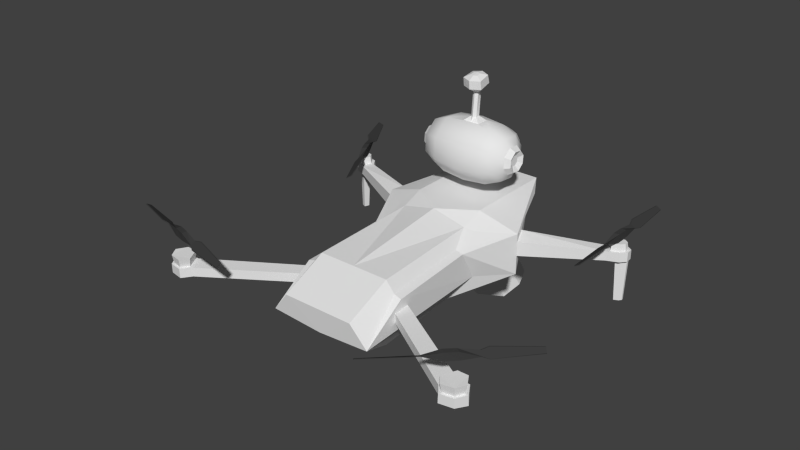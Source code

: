 # Source: Drone.blend  (saved by Blender 2.77.0; exported with 4.5.12 LTS)
import bpy
from mathutils import Matrix  # noqa: F401  (used for matrix-valued properties, if any)

bpy.ops.wm.read_factory_settings(use_empty=True)
scene = bpy.context.scene
scene.name = 'Scene'

# ---- collections
col_collection_1 = bpy.data.collections.new('Collection 1'); scene.collection.children.link(col_collection_1)

# ---- materials (node trees are filled in below, after node groups)
mat_mat_helices = bpy.data.materials.new('Mat Helices')
mat_mat_helices.alpha_threshold = 0.0
mat_mat_helices.use_transparent_shadow = False
mat_mat_helices.diffuse_color = (0.04955, 0.04955, 0.04955, 1.0)
mat_mat_helices.roughness = 0.5
mat_mat_cameradrone = bpy.data.materials.new('Mat CameraDrone')
mat_mat_cameradrone.alpha_threshold = 0.0
mat_mat_cameradrone.use_transparent_shadow = False
mat_mat_cameradrone.roughness = 0.5
mat_mat_tmt = bpy.data.materials.new('Mat TMT')
mat_mat_tmt.alpha_threshold = 0.0
mat_mat_tmt.use_transparent_shadow = False
mat_mat_tmt.roughness = 0.5
mat_mat_drone = bpy.data.materials.new('Mat Drone')
mat_mat_drone.alpha_threshold = 0.0
mat_mat_drone.use_transparent_shadow = False
mat_mat_drone.roughness = 0.5

# ---- material node trees

# ---- world
world_world = bpy.data.worlds.new('World'); scene.world = world_world
world_world.color = (0.05088, 0.05088, 0.05088)
world_world.use_sun_shadow = False
world_world.sun_shadow_jitter_overblur = 0.0
world_world.cycles.sampling_method = 'NONE'
world_world.cycles.sample_map_resolution = 256

# ---- meshes
me_cube_004 = bpy.data.meshes.new('Cube.004')
me_cube_004.from_pydata([(0.0346, 0.08371, -0.04225), (-0.03681, 0.06912, -0.04225), (0.03174, 0.07264, 0.04225), (-0.02953, 0.06012, 0.04225), (0.02778, 0.2627, -0.02105), (-0.03394, 0.2627, 0.01486), (0.02956, 0.2627, -0.01231), (-0.0234, 0.2627, 0.0185), (0.05365, 0.3375, -0.03464), (-0.06015, 0.3375, 0.03157), (0.05206, 0.3375, -0.02687), (-0.04556, 0.3375, 0.02993), (0.02717, 0.8216, -0.0207), (-0.03329, 0.8216, 0.01448), (0.029, 0.8216, -0.01198), (-0.02288, 0.8216, 0.0182), (-0.0346, -0.08371, -0.04225), (0.03681, -0.06912, -0.04225), (-0.03174, -0.07264, 0.04225), (0.02953, -0.06012, 0.04225), (-0.02778, -0.2627, -0.02105), (0.03394, -0.2627, 0.01486), (-0.02956, -0.2627, -0.01231), (0.0234, -0.2627, 0.0185), (-0.05365, -0.3375, -0.03464), (0.06015, -0.3375, 0.03157), (-0.05206, -0.3375, -0.02687), (0.04556, -0.3375, 0.02993), (-0.02717, -0.8216, -0.0207), (0.03329, -0.8216, 0.01448), (-0.029, -0.8216, -0.01198), (0.02288, -0.8216, 0.0182)], [], [(2, 3, 18, 19), (5, 7, 11, 9), (1, 3, 7, 5), (3, 2, 6, 7), (2, 0, 4, 6), (0, 1, 5, 4), (10, 8, 12, 14), (7, 6, 10, 11), (6, 4, 8, 10), (4, 5, 9, 8), (12, 13, 15, 14), (8, 9, 13, 12), (9, 11, 15, 13), (11, 10, 14, 15), (0, 2, 19, 17), (21, 23, 27, 25), (17, 19, 23, 21), (19, 18, 22, 23), (18, 16, 20, 22), (16, 17, 21, 20), (26, 24, 28, 30), (23, 22, 26, 27), (22, 20, 24, 26), (20, 21, 25, 24), (28, 29, 31, 30), (24, 25, 29, 28), (25, 27, 31, 29), (27, 26, 30, 31), (3, 1, 16, 18), (0, 17, 16, 1)])
_uv = me_cube_004.uv_layers.new(name='UVMap')
_uv.uv.foreach_set('vector', [0.8767, 0.5368, 0.889, 0.5392, 0.89, 0.5658, 0.8777, 0.5635, 0.8887, 0.499, 0.8866, 0.499, 0.891, 0.4837, 0.8939, 0.4836, 0.9007, 0.059, 0.8837, 0.06087, 0.8884, 0.02023, 0.8892, 0.02012, 0.889, 0.5392, 0.8767, 0.5368, 0.8755, 0.4996, 0.8866, 0.499, 0.1421, 0.7617, 0.1591, 0.7639, 0.1549, 0.7999, 0.1531, 0.7998, 0.9385, 0.5679, 0.9529, 0.5652, 0.9523, 0.6049, 0.9396, 0.6042, 0.156, 0.8143, 0.1576, 0.8143, 0.1548, 0.9118, 0.153, 0.9117, 0.8866, 0.499, 0.8755, 0.4996, 0.8704, 0.4849, 0.891, 0.4837, 0.1531, 0.7998, 0.1549, 0.7999, 0.1576, 0.8143, 0.156, 0.8143, 0.9396, 0.6042, 0.9523, 0.6049, 0.9575, 0.6202, 0.9341, 0.6189, 0.6619, 0.7332, 0.6619, 0.7471, 0.6602, 0.7457, 0.6602, 0.7338, 0.9341, 0.6189, 0.9575, 0.6202, 0.9506, 0.717, 0.9382, 0.7163, 0.8939, 0.4836, 0.891, 0.4837, 0.8843, 0.3868, 0.8863, 0.3869, 0.891, 0.4837, 0.8704, 0.4849, 0.8734, 0.3874, 0.8843, 0.3868, 0.1591, 0.7639, 0.1421, 0.7617, 0.1421, 0.7352, 0.1591, 0.7333, 0.8771, 0.6045, 0.8793, 0.6045, 0.8754, 0.6193, 0.8725, 0.6194, 0.1591, 0.7333, 0.1421, 0.7352, 0.1469, 0.6948, 0.1476, 0.6946, 0.8777, 0.5635, 0.89, 0.5658, 0.8894, 0.6048, 0.8793, 0.6045, 0.8837, 0.08752, 0.9007, 0.08974, 0.8964, 0.1258, 0.8947, 0.1257, 0.9529, 0.5345, 0.9385, 0.5373, 0.9401, 0.4994, 0.9522, 0.4989, 0.8977, 0.1406, 0.8993, 0.1405, 0.8964, 0.2381, 0.8947, 0.2381, 0.8793, 0.6045, 0.8894, 0.6048, 0.8939, 0.62, 0.8754, 0.6193, 0.8947, 0.1257, 0.8964, 0.1258, 0.8993, 0.1405, 0.8977, 0.1406, 0.9522, 0.4989, 0.9401, 0.4994, 0.9352, 0.4846, 0.9575, 0.4838, 0.764, 0.7321, 0.764, 0.7459, 0.7623, 0.7445, 0.7623, 0.7327, 0.9575, 0.4838, 0.9352, 0.4846, 0.9417, 0.3873, 0.9536, 0.3868, 0.8725, 0.6194, 0.8754, 0.6193, 0.8816, 0.7166, 0.8794, 0.7167, 0.8754, 0.6193, 0.8939, 0.62, 0.8914, 0.7169, 0.8816, 0.7166, 0.8837, 0.06087, 0.9007, 0.059, 0.9007, 0.08974, 0.8837, 0.08752, 0.9385, 0.5679, 0.9385, 0.5373, 0.9529, 0.5345, 0.9529, 0.5652])
me_cube_004.materials.append(mat_mat_helices)
me_cube_004.use_remesh_preserve_volume = False
me_cube_004.use_remesh_preserve_attributes = False
me_cube_004.use_mirror_vertex_groups = False
me_cube_004.update()
me_cube_002 = bpy.data.meshes.new('Cube.002')
me_cube_002.from_pydata([(0.0346, 0.08371, -0.04225), (-0.03681, 0.06912, -0.04225), (0.03174, 0.07264, 0.04225), (-0.02953, 0.06012, 0.04225), (0.02778, 0.2627, -0.02105), (-0.03394, 0.2627, 0.01486), (0.02956, 0.2627, -0.01231), (-0.0234, 0.2627, 0.0185), (0.05365, 0.3375, -0.03464), (-0.06015, 0.3375, 0.03157), (0.05206, 0.3375, -0.02687), (-0.04556, 0.3375, 0.02993), (0.02717, 0.8216, -0.0207), (-0.03329, 0.8216, 0.01448), (0.029, 0.8216, -0.01198), (-0.02288, 0.8216, 0.0182), (-0.0346, -0.08371, -0.04225), (0.03681, -0.06912, -0.04225), (-0.03174, -0.07264, 0.04225), (0.02953, -0.06012, 0.04225), (-0.02778, -0.2627, -0.02105), (0.03394, -0.2627, 0.01486), (-0.02956, -0.2627, -0.01231), (0.0234, -0.2627, 0.0185), (-0.05365, -0.3375, -0.03464), (0.06015, -0.3375, 0.03157), (-0.05206, -0.3375, -0.02687), (0.04556, -0.3375, 0.02993), (-0.02717, -0.8216, -0.0207), (0.03329, -0.8216, 0.01448), (-0.029, -0.8216, -0.01198), (0.02288, -0.8216, 0.0182)], [], [(2, 3, 18, 19), (5, 7, 11, 9), (1, 3, 7, 5), (3, 2, 6, 7), (2, 0, 4, 6), (0, 1, 5, 4), (10, 8, 12, 14), (7, 6, 10, 11), (6, 4, 8, 10), (4, 5, 9, 8), (12, 13, 15, 14), (8, 9, 13, 12), (9, 11, 15, 13), (11, 10, 14, 15), (0, 2, 19, 17), (21, 23, 27, 25), (17, 19, 23, 21), (19, 18, 22, 23), (18, 16, 20, 22), (16, 17, 21, 20), (26, 24, 28, 30), (23, 22, 26, 27), (22, 20, 24, 26), (20, 21, 25, 24), (28, 29, 31, 30), (24, 25, 29, 28), (25, 27, 31, 29), (27, 26, 30, 31), (3, 1, 16, 18), (0, 17, 16, 1)])
_uv = me_cube_002.uv_layers.new(name='UVMap')
_uv.uv.foreach_set('vector', [0.8767, 0.5368, 0.889, 0.5392, 0.89, 0.5658, 0.8777, 0.5635, 0.8887, 0.499, 0.8866, 0.499, 0.891, 0.4837, 0.8939, 0.4836, 0.9007, 0.059, 0.8837, 0.06087, 0.8884, 0.02023, 0.8892, 0.02012, 0.889, 0.5392, 0.8767, 0.5368, 0.8755, 0.4996, 0.8866, 0.499, 0.1421, 0.7617, 0.1591, 0.7639, 0.1549, 0.7999, 0.1531, 0.7998, 0.9385, 0.5679, 0.9529, 0.5652, 0.9523, 0.6049, 0.9396, 0.6042, 0.156, 0.8143, 0.1576, 0.8143, 0.1548, 0.9118, 0.153, 0.9117, 0.8866, 0.499, 0.8755, 0.4996, 0.8704, 0.4849, 0.891, 0.4837, 0.1531, 0.7998, 0.1549, 0.7999, 0.1576, 0.8143, 0.156, 0.8143, 0.9396, 0.6042, 0.9523, 0.6049, 0.9575, 0.6202, 0.9341, 0.6189, 0.6619, 0.7332, 0.6619, 0.7471, 0.6602, 0.7457, 0.6602, 0.7338, 0.9341, 0.6189, 0.9575, 0.6202, 0.9506, 0.717, 0.9382, 0.7163, 0.8939, 0.4836, 0.891, 0.4837, 0.8843, 0.3868, 0.8863, 0.3869, 0.891, 0.4837, 0.8704, 0.4849, 0.8734, 0.3874, 0.8843, 0.3868, 0.1591, 0.7639, 0.1421, 0.7617, 0.1421, 0.7352, 0.1591, 0.7333, 0.8771, 0.6045, 0.8793, 0.6045, 0.8754, 0.6193, 0.8725, 0.6194, 0.1591, 0.7333, 0.1421, 0.7352, 0.1469, 0.6948, 0.1476, 0.6946, 0.8777, 0.5635, 0.89, 0.5658, 0.8894, 0.6048, 0.8793, 0.6045, 0.8837, 0.08752, 0.9007, 0.08974, 0.8964, 0.1258, 0.8947, 0.1257, 0.9529, 0.5345, 0.9385, 0.5373, 0.9401, 0.4994, 0.9522, 0.4989, 0.8977, 0.1406, 0.8993, 0.1405, 0.8964, 0.2381, 0.8947, 0.2381, 0.8793, 0.6045, 0.8894, 0.6048, 0.8939, 0.62, 0.8754, 0.6193, 0.8947, 0.1257, 0.8964, 0.1258, 0.8993, 0.1405, 0.8977, 0.1406, 0.9522, 0.4989, 0.9401, 0.4994, 0.9352, 0.4846, 0.9575, 0.4838, 0.764, 0.7321, 0.764, 0.7459, 0.7623, 0.7445, 0.7623, 0.7327, 0.9575, 0.4838, 0.9352, 0.4846, 0.9417, 0.3873, 0.9536, 0.3868, 0.8725, 0.6194, 0.8754, 0.6193, 0.8816, 0.7166, 0.8794, 0.7167, 0.8754, 0.6193, 0.8939, 0.62, 0.8914, 0.7169, 0.8816, 0.7166, 0.8837, 0.06087, 0.9007, 0.059, 0.9007, 0.08974, 0.8837, 0.08752, 0.9385, 0.5679, 0.9385, 0.5373, 0.9529, 0.5345, 0.9529, 0.5652])
me_cube_002.materials.append(mat_mat_helices)
me_cube_002.use_remesh_preserve_volume = False
me_cube_002.use_remesh_preserve_attributes = False
me_cube_002.use_mirror_vertex_groups = False
me_cube_002.update()
me_cube_000 = bpy.data.meshes.new('Cube.000')
me_cube_000.from_pydata([(0.0346, 0.08371, -0.04225), (-0.03681, 0.06912, -0.04225), (0.03174, 0.07264, 0.04225), (-0.02953, 0.06012, 0.04225), (0.02778, 0.2627, -0.02105), (-0.03394, 0.2627, 0.01486), (0.02956, 0.2627, -0.01231), (-0.0234, 0.2627, 0.0185), (0.05365, 0.3375, -0.03464), (-0.06015, 0.3375, 0.03157), (0.05206, 0.3375, -0.02687), (-0.04556, 0.3375, 0.02993), (0.02717, 0.8216, -0.0207), (-0.03329, 0.8216, 0.01448), (0.029, 0.8216, -0.01198), (-0.02288, 0.8216, 0.0182), (-0.0346, -0.08371, -0.04225), (0.03681, -0.06912, -0.04225), (-0.03174, -0.07264, 0.04225), (0.02953, -0.06012, 0.04225), (-0.02778, -0.2627, -0.02105), (0.03394, -0.2627, 0.01486), (-0.02956, -0.2627, -0.01231), (0.0234, -0.2627, 0.0185), (-0.05365, -0.3375, -0.03464), (0.06015, -0.3375, 0.03157), (-0.05206, -0.3375, -0.02687), (0.04556, -0.3375, 0.02993), (-0.02717, -0.8216, -0.0207), (0.03329, -0.8216, 0.01448), (-0.029, -0.8216, -0.01198), (0.02288, -0.8216, 0.0182)], [], [(2, 3, 18, 19), (5, 7, 11, 9), (1, 3, 7, 5), (3, 2, 6, 7), (2, 0, 4, 6), (0, 1, 5, 4), (10, 8, 12, 14), (7, 6, 10, 11), (6, 4, 8, 10), (4, 5, 9, 8), (12, 13, 15, 14), (8, 9, 13, 12), (9, 11, 15, 13), (11, 10, 14, 15), (0, 2, 19, 17), (21, 23, 27, 25), (17, 19, 23, 21), (19, 18, 22, 23), (18, 16, 20, 22), (16, 17, 21, 20), (26, 24, 28, 30), (23, 22, 26, 27), (22, 20, 24, 26), (20, 21, 25, 24), (28, 29, 31, 30), (24, 25, 29, 28), (25, 27, 31, 29), (27, 26, 30, 31), (3, 1, 16, 18), (0, 17, 16, 1)])
_uv = me_cube_000.uv_layers.new(name='UVMap')
_uv.uv.foreach_set('vector', [0.8767, 0.5368, 0.889, 0.5392, 0.89, 0.5658, 0.8777, 0.5635, 0.8887, 0.499, 0.8866, 0.499, 0.891, 0.4837, 0.8939, 0.4836, 0.9007, 0.059, 0.8837, 0.06087, 0.8884, 0.02023, 0.8892, 0.02012, 0.889, 0.5392, 0.8767, 0.5368, 0.8755, 0.4996, 0.8866, 0.499, 0.1421, 0.7617, 0.1591, 0.7639, 0.1549, 0.7999, 0.1531, 0.7998, 0.9385, 0.5679, 0.9529, 0.5652, 0.9523, 0.6049, 0.9396, 0.6042, 0.156, 0.8143, 0.1576, 0.8143, 0.1548, 0.9118, 0.153, 0.9117, 0.8866, 0.499, 0.8755, 0.4996, 0.8704, 0.4849, 0.891, 0.4837, 0.1531, 0.7998, 0.1549, 0.7999, 0.1576, 0.8143, 0.156, 0.8143, 0.9396, 0.6042, 0.9523, 0.6049, 0.9575, 0.6202, 0.9341, 0.6189, 0.6619, 0.7332, 0.6619, 0.7471, 0.6602, 0.7457, 0.6602, 0.7338, 0.9341, 0.6189, 0.9575, 0.6202, 0.9506, 0.717, 0.9382, 0.7163, 0.8939, 0.4836, 0.891, 0.4837, 0.8843, 0.3868, 0.8863, 0.3869, 0.891, 0.4837, 0.8704, 0.4849, 0.8734, 0.3874, 0.8843, 0.3868, 0.1591, 0.7639, 0.1421, 0.7617, 0.1421, 0.7352, 0.1591, 0.7333, 0.8771, 0.6045, 0.8793, 0.6045, 0.8754, 0.6193, 0.8725, 0.6194, 0.1591, 0.7333, 0.1421, 0.7352, 0.1469, 0.6948, 0.1476, 0.6946, 0.8777, 0.5635, 0.89, 0.5658, 0.8894, 0.6048, 0.8793, 0.6045, 0.8837, 0.08752, 0.9007, 0.08974, 0.8964, 0.1258, 0.8947, 0.1257, 0.9529, 0.5345, 0.9385, 0.5373, 0.9401, 0.4994, 0.9522, 0.4989, 0.8977, 0.1406, 0.8993, 0.1405, 0.8964, 0.2381, 0.8947, 0.2381, 0.8793, 0.6045, 0.8894, 0.6048, 0.8939, 0.62, 0.8754, 0.6193, 0.8947, 0.1257, 0.8964, 0.1258, 0.8993, 0.1405, 0.8977, 0.1406, 0.9522, 0.4989, 0.9401, 0.4994, 0.9352, 0.4846, 0.9575, 0.4838, 0.764, 0.7321, 0.764, 0.7459, 0.7623, 0.7445, 0.7623, 0.7327, 0.9575, 0.4838, 0.9352, 0.4846, 0.9417, 0.3873, 0.9536, 0.3868, 0.8725, 0.6194, 0.8754, 0.6193, 0.8816, 0.7166, 0.8794, 0.7167, 0.8754, 0.6193, 0.8939, 0.62, 0.8914, 0.7169, 0.8816, 0.7166, 0.8837, 0.06087, 0.9007, 0.059, 0.9007, 0.08974, 0.8837, 0.08752, 0.9385, 0.5679, 0.9385, 0.5373, 0.9529, 0.5345, 0.9529, 0.5652])
me_cube_000.materials.append(mat_mat_helices)
me_cube_000.use_remesh_preserve_volume = False
me_cube_000.use_remesh_preserve_attributes = False
me_cube_000.use_mirror_vertex_groups = False
me_cube_000.update()
me_cube_006 = bpy.data.meshes.new('Cube.006')
me_cube_006.from_pydata([(0.06145, 0.7447, 0.2729), (0.1324, 0.6924, 0.2506), (0.1772, 0.5487, 0.1893), (0.1267, 0.3824, 0.1183), (0.1186, 0.8375, 0.09005), (0.1895, 0.7852, 0.06773), (0.2343, 0.6415, 0.006384), (0.1838, 0.4752, -0.06463), (0.1271, 0.899, 0.07427), (0.218, 0.832, 0.04569), (0.2753, 0.648, -0.03285), (0.2106, 0.435, -0.1238), (0.1992, 1.047, -0.2177), (0.2901, 0.9802, -0.2462), (0.3474, 0.7962, -0.3248), (0.2827, 0.5832, -0.4157), (0.1998, 1.032, -0.2391), (0.281, 0.9723, -0.2647), (0.3322, 0.8079, -0.3348), (0.2744, 0.6176, -0.4161), (0.1926, 1.011, -0.1976), (0.2738, 0.9512, -0.2231), (0.325, 0.7868, -0.2933), (0.2672, 0.5965, -0.3745), (0.1586, 0.7706, 0.3889), (0.2795, 0.4466, 0.2545), (0.1214, 0.6888, 0.4188), (0.2112, 0.4481, 0.3189), (5.808e-08, 0.7692, 0.2702), (-0.06145, 0.7447, 0.2729), (-0.1324, 0.6924, 0.2506), (-0.1772, 0.5487, 0.1893), (-0.1267, 0.3824, 0.1183), (6.508e-08, 0.862, 0.08732), (-0.1186, 0.8375, 0.09005), (-0.1895, 0.7852, 0.06773), (-0.2343, 0.6415, 0.006384), (-0.1838, 0.4752, -0.06463), (7.024e-08, 0.9304, 0.07077), (-0.1271, 0.899, 0.07427), (-0.218, 0.832, 0.04569), (-0.2753, 0.648, -0.03285), (-0.2106, 0.435, -0.1238), (2.538e-08, 0.3362, -0.1907), (8.143e-08, 1.079, -0.1953), (-0.1992, 1.047, -0.2177), (-0.2901, 0.9802, -0.2462), (-0.3474, 0.7962, -0.3248), (-0.2827, 0.5832, -0.4157), (3.411e-08, 0.4518, -0.429), (8.004e-08, 1.06, -0.2163), (-0.1998, 1.032, -0.2391), (-0.281, 0.9723, -0.2647), (-0.3322, 0.8079, -0.3348), (-0.2744, 0.6176, -0.4161), (3.625e-08, 0.4802, -0.4222), (7.845e-08, 1.039, -0.1748), (-0.1926, 1.011, -0.1976), (-0.2738, 0.9512, -0.2231), (-0.325, 0.7868, -0.2933), (-0.2672, 0.5965, -0.3745), (3.466e-08, 0.459, -0.3807), (6.276e-08, 0.8312, 0.41), (-0.1586, 0.7706, 0.3889), (-0.2795, 0.4466, 0.2545), (2.129e-08, 0.2821, 0.05719), (5.671e-08, 0.7511, 0.4238), (5.54e-08, 0.7338, 0.4344), (-0.1214, 0.6888, 0.4188), (-0.2112, 0.4481, 0.3189), (1.41e-08, 0.1868, 0.1723)], [], [(7, 11, 10, 6), (3, 7, 6, 2), (1, 5, 4, 0), (65, 43, 7, 3), (2, 6, 5, 1), (0, 4, 33, 28), (10, 14, 13, 9), (5, 9, 8, 4), (6, 10, 9, 5), (4, 8, 38, 33), (14, 18, 17, 13), (8, 12, 44, 38), (11, 15, 14, 10), (9, 13, 12, 8), (43, 49, 15, 11), (18, 22, 21, 17), (15, 19, 18, 14), (13, 17, 16, 12), (49, 55, 19, 15), (12, 16, 50, 44), (20, 21, 22, 23, 61, 56), (16, 20, 56, 50), (19, 23, 22, 18), (17, 21, 20, 16), (55, 61, 23, 19), (25, 24, 26, 27), (1, 0, 62, 24), (2, 1, 24, 25), (70, 25, 27), (65, 3, 70), (24, 62, 67, 26), (3, 2, 25, 70), (67, 66, 70, 27, 26), (43, 11, 7), (0, 28, 62), (37, 36, 41, 42), (32, 31, 36, 37), (30, 29, 34, 35), (65, 32, 37, 43), (31, 30, 35, 36), (29, 28, 33, 34), (41, 40, 46, 47), (35, 34, 39, 40), (36, 35, 40, 41), (34, 33, 38, 39), (47, 46, 52, 53), (39, 38, 44, 45), (42, 41, 47, 48), (40, 39, 45, 46), (43, 42, 48, 49), (53, 52, 58, 59), (48, 47, 53, 54), (46, 45, 51, 52), (49, 48, 54, 55), (45, 44, 50, 51), (57, 56, 61, 60, 59, 58), (51, 50, 56, 57), (54, 53, 59, 60), (52, 51, 57, 58), (55, 54, 60, 61), (64, 69, 68, 63), (30, 63, 62, 29), (62, 67, 66), (31, 64, 63, 30), (70, 69, 64), (65, 70, 32), (63, 68, 67, 62), (32, 70, 64, 31), (67, 68, 69, 70, 66), (43, 37, 42), (29, 62, 28)])
_uv = me_cube_006.uv_layers.new(name='UVMap')
_uv.uv.foreach_set('vector', [0.2194, 0.3732, 0.06018, 0.3752, 0.09594, 0.3078, 0.1246, 0.3009, 0.8639, 0.5975, 0.8799, 0.9235, 0.7895, 0.9332, 0.7506, 0.6207, 0.1968, 0.1897, 0.1544, 0.1736, 0.2028, 0.1269, 0.2452, 0.143, 0.9589, 0.6062, 0.9798, 0.863, 0.8799, 0.9235, 0.8639, 0.5975, 0.1671, 0.317, 0.1246, 0.3009, 0.1544, 0.1736, 0.1968, 0.1897, 0.2452, 0.143, 0.2028, 0.1269, 0.2839, 0.1081, 0.2872, 0.1247, 0.09594, 0.3078, 0.04123, 0.2819, 0.07929, 0.119, 0.134, 0.1449, 0.1544, 0.1736, 0.134, 0.1449, 0.196, 0.08502, 0.2028, 0.1269, 0.1246, 0.3009, 0.09594, 0.3078, 0.134, 0.1449, 0.1544, 0.1736, 0.2028, 0.1269, 0.196, 0.08502, 0.2829, 0.06118, 0.2839, 0.1081, 0.431, 0.2311, 0.3508, 0.1781, 0.3593, 0.1576, 0.4837, 0.1545, 0.196, 0.08502, 0.1413, 0.05913, 0.2781, 0.02706, 0.2829, 0.06118, 0.237, 0.6445, 0.4622, 0.7758, 0.4848, 0.9361, 0.3457, 0.9462, 0.134, 0.1449, 0.07929, 0.119, 0.1413, 0.05913, 0.196, 0.08502, 0.3158, 0.5445, 0.4404, 0.5882, 0.4622, 0.7758, 0.237, 0.6445, 0.2077, 0.9156, 0.1891, 0.8963, 0.2349, 0.8434, 0.2534, 0.8627, 0.4016, 0.3754, 0.3055, 0.2005, 0.3508, 0.1781, 0.431, 0.2311, 0.4837, 0.1545, 0.3593, 0.1576, 0.3579, 0.1282, 0.451, 0.1126, 0.2529, 0.2824, 0.2594, 0.2245, 0.3055, 0.2005, 0.4016, 0.3754, 0.451, 0.1126, 0.3579, 0.1282, 0.3372, 0.1007, 0.4036, 0.06195, 0.4763, 0.4082, 0.4748, 0.2487, 0.6163, 0.07703, 0.9389, 0.04115, 0.9705, 0.3744, 0.4986, 0.533, 0.2231, 0.582, 0.1838, 0.5518, 0.2753, 0.3905, 0.3925, 0.4406, 0.1503, 0.9717, 0.1317, 0.9524, 0.1891, 0.8963, 0.2077, 0.9156, 0.2534, 0.8627, 0.2349, 0.8434, 0.2491, 0.8214, 0.2677, 0.8407, 0.08733, 0.9754, 0.06902, 0.9564, 0.1317, 0.9524, 0.1503, 0.9717, 0.5227, 0.9146, 0.4947, 0.6095, 0.6331, 0.6564, 0.5982, 0.8694, 0.1376, 0.7036, 0.1421, 0.7812, 0.07792, 0.8935, 0.02824, 0.7958, 0.1626, 0.5971, 0.1376, 0.7036, 0.02824, 0.7958, 0.04749, 0.452, 0.7428, 0.9632, 0.5227, 0.9146, 0.5982, 0.8694, 0.9589, 0.6062, 0.8639, 0.5975, 0.9664, 0.4558, 0.4947, 0.6095, 0.7008, 0.5442, 0.7096, 0.6088, 0.6331, 0.6564, 0.8639, 0.5975, 0.7506, 0.6207, 0.7293, 0.4917, 0.9664, 0.4558, 0.7096, 0.6088, 0.7082, 0.5992, 0.7428, 0.9632, 0.5982, 0.8694, 0.6331, 0.6564, 0.1696, 0.4756, 0.06018, 0.3752, 0.2194, 0.3732, 0.1421, 0.7812, 0.1626, 0.8667, 0.07792, 0.8935, 0.2194, 0.3732, 0.1246, 0.3009, 0.09594, 0.3078, 0.06018, 0.3752, 0.8639, 0.5975, 0.7506, 0.6207, 0.7895, 0.9332, 0.8799, 0.9235, 0.1968, 0.1897, 0.2452, 0.143, 0.2028, 0.1269, 0.1544, 0.1736, 0.9589, 0.6062, 0.8639, 0.5975, 0.8799, 0.9235, 0.9798, 0.863, 0.1671, 0.317, 0.1968, 0.1897, 0.1544, 0.1736, 0.1246, 0.3009, 0.2452, 0.143, 0.2872, 0.1247, 0.2839, 0.1081, 0.2028, 0.1269, 0.09594, 0.3078, 0.134, 0.1449, 0.07929, 0.119, 0.04123, 0.2819, 0.1544, 0.1736, 0.2028, 0.1269, 0.196, 0.08502, 0.134, 0.1449, 0.1246, 0.3009, 0.1544, 0.1736, 0.134, 0.1449, 0.09594, 0.3078, 0.2028, 0.1269, 0.2839, 0.1081, 0.2829, 0.06118, 0.196, 0.08502, 0.431, 0.2311, 0.4837, 0.1545, 0.3593, 0.1576, 0.3508, 0.1781, 0.196, 0.08502, 0.2829, 0.06118, 0.2781, 0.02706, 0.1413, 0.05913, 0.237, 0.6445, 0.3457, 0.9462, 0.4848, 0.9361, 0.4622, 0.7758, 0.134, 0.1449, 0.196, 0.08502, 0.1413, 0.05913, 0.07929, 0.119, 0.3158, 0.5445, 0.237, 0.6445, 0.4622, 0.7758, 0.4404, 0.5882, 0.2077, 0.9156, 0.2534, 0.8627, 0.2349, 0.8434, 0.1891, 0.8963, 0.4016, 0.3754, 0.431, 0.2311, 0.3508, 0.1781, 0.3055, 0.2005, 0.4837, 0.1545, 0.451, 0.1126, 0.3579, 0.1282, 0.3593, 0.1576, 0.2529, 0.2824, 0.4016, 0.3754, 0.3055, 0.2005, 0.2594, 0.2245, 0.451, 0.1126, 0.4036, 0.06195, 0.3372, 0.1007, 0.3579, 0.1282, 0.4763, 0.4082, 0.4986, 0.533, 0.9705, 0.3744, 0.9389, 0.04115, 0.6163, 0.07703, 0.4748, 0.2487, 0.2231, 0.582, 0.3925, 0.4406, 0.2753, 0.3905, 0.1838, 0.5518, 0.1503, 0.9717, 0.2077, 0.9156, 0.1891, 0.8963, 0.1317, 0.9524, 0.2534, 0.8627, 0.2677, 0.8407, 0.2491, 0.8214, 0.2349, 0.8434, 0.08733, 0.9754, 0.1503, 0.9717, 0.1317, 0.9524, 0.06902, 0.9564, 0.5227, 0.9146, 0.5982, 0.8694, 0.6331, 0.6564, 0.4947, 0.6095, 0.1376, 0.7036, 0.02824, 0.7958, 0.07792, 0.8935, 0.1421, 0.7812, 0.1656, 0.7076, 0.1812, 0.8312, 0.2653, 0.7824, 0.1626, 0.5971, 0.04749, 0.452, 0.02824, 0.7958, 0.1376, 0.7036, 0.7428, 0.9632, 0.5982, 0.8694, 0.5227, 0.9146, 0.9589, 0.6062, 0.9664, 0.4558, 0.8639, 0.5975, 0.4947, 0.6095, 0.6331, 0.6564, 0.7096, 0.6088, 0.7008, 0.5442, 0.8639, 0.5975, 0.9664, 0.4558, 0.7293, 0.4917, 0.7506, 0.6207, 0.7096, 0.6088, 0.6331, 0.6564, 0.5982, 0.8694, 0.7428, 0.9632, 0.7082, 0.5992, 0.1696, 0.4756, 0.2194, 0.3732, 0.06018, 0.3752, 0.1421, 0.7812, 0.07792, 0.8935, 0.1626, 0.8667])
me_cube_006.materials.append(mat_mat_cameradrone)
me_cube_006.use_remesh_preserve_volume = False
me_cube_006.use_remesh_preserve_attributes = False
me_cube_006.use_mirror_vertex_groups = False
me_cube_006.use_paint_bone_selection = False
me_cube_006.use_paint_mask = True
me_cube_006.update()
me_cube_003 = bpy.data.meshes.new('Cube.003')
me_cube_003.from_pydata([(0.0346, 0.08371, -0.04225), (-0.03681, 0.06912, -0.04225), (0.03174, 0.07264, 0.04225), (-0.02953, 0.06012, 0.04225), (0.02778, 0.2627, -0.02105), (-0.03394, 0.2627, 0.01486), (0.02956, 0.2627, -0.01231), (-0.0234, 0.2627, 0.0185), (0.05365, 0.3375, -0.03464), (-0.06015, 0.3375, 0.03157), (0.05206, 0.3375, -0.02687), (-0.04556, 0.3375, 0.02993), (0.02717, 0.8216, -0.0207), (-0.03329, 0.8216, 0.01448), (0.029, 0.8216, -0.01198), (-0.02288, 0.8216, 0.0182), (-0.0346, -0.08371, -0.04225), (0.03681, -0.06912, -0.04225), (-0.03174, -0.07264, 0.04225), (0.02953, -0.06012, 0.04225), (-0.02778, -0.2627, -0.02105), (0.03394, -0.2627, 0.01486), (-0.02956, -0.2627, -0.01231), (0.0234, -0.2627, 0.0185), (-0.05365, -0.3375, -0.03464), (0.06015, -0.3375, 0.03157), (-0.05206, -0.3375, -0.02687), (0.04556, -0.3375, 0.02993), (-0.02717, -0.8216, -0.0207), (0.03329, -0.8216, 0.01448), (-0.029, -0.8216, -0.01198), (0.02288, -0.8216, 0.0182)], [], [(2, 3, 18, 19), (5, 7, 11, 9), (1, 3, 7, 5), (3, 2, 6, 7), (2, 0, 4, 6), (0, 1, 5, 4), (10, 8, 12, 14), (7, 6, 10, 11), (6, 4, 8, 10), (4, 5, 9, 8), (12, 13, 15, 14), (8, 9, 13, 12), (9, 11, 15, 13), (11, 10, 14, 15), (0, 2, 19, 17), (21, 23, 27, 25), (17, 19, 23, 21), (19, 18, 22, 23), (18, 16, 20, 22), (16, 17, 21, 20), (26, 24, 28, 30), (23, 22, 26, 27), (22, 20, 24, 26), (20, 21, 25, 24), (28, 29, 31, 30), (24, 25, 29, 28), (25, 27, 31, 29), (27, 26, 30, 31), (3, 1, 16, 18), (0, 17, 16, 1)])
_uv = me_cube_003.uv_layers.new(name='UVMap')
_uv.uv.foreach_set('vector', [0.8767, 0.5368, 0.889, 0.5392, 0.89, 0.5658, 0.8777, 0.5635, 0.8887, 0.499, 0.8866, 0.499, 0.891, 0.4837, 0.8939, 0.4836, 0.9007, 0.059, 0.8837, 0.06087, 0.8884, 0.02023, 0.8892, 0.02012, 0.889, 0.5392, 0.8767, 0.5368, 0.8755, 0.4996, 0.8866, 0.499, 0.1421, 0.7617, 0.1591, 0.7639, 0.1549, 0.7999, 0.1531, 0.7998, 0.9385, 0.5679, 0.9529, 0.5652, 0.9523, 0.6049, 0.9396, 0.6042, 0.156, 0.8143, 0.1576, 0.8143, 0.1548, 0.9118, 0.153, 0.9117, 0.8866, 0.499, 0.8755, 0.4996, 0.8704, 0.4849, 0.891, 0.4837, 0.1531, 0.7998, 0.1549, 0.7999, 0.1576, 0.8143, 0.156, 0.8143, 0.9396, 0.6042, 0.9523, 0.6049, 0.9575, 0.6202, 0.9341, 0.6189, 0.6619, 0.7332, 0.6619, 0.7471, 0.6602, 0.7457, 0.6602, 0.7338, 0.9341, 0.6189, 0.9575, 0.6202, 0.9506, 0.717, 0.9382, 0.7163, 0.8939, 0.4836, 0.891, 0.4837, 0.8843, 0.3868, 0.8863, 0.3869, 0.891, 0.4837, 0.8704, 0.4849, 0.8734, 0.3874, 0.8843, 0.3868, 0.1591, 0.7639, 0.1421, 0.7617, 0.1421, 0.7352, 0.1591, 0.7333, 0.8771, 0.6045, 0.8793, 0.6045, 0.8754, 0.6193, 0.8725, 0.6194, 0.1591, 0.7333, 0.1421, 0.7352, 0.1469, 0.6948, 0.1476, 0.6946, 0.8777, 0.5635, 0.89, 0.5658, 0.8894, 0.6048, 0.8793, 0.6045, 0.8837, 0.08752, 0.9007, 0.08974, 0.8964, 0.1258, 0.8947, 0.1257, 0.9529, 0.5345, 0.9385, 0.5373, 0.9401, 0.4994, 0.9522, 0.4989, 0.8977, 0.1406, 0.8993, 0.1405, 0.8964, 0.2381, 0.8947, 0.2381, 0.8793, 0.6045, 0.8894, 0.6048, 0.8939, 0.62, 0.8754, 0.6193, 0.8947, 0.1257, 0.8964, 0.1258, 0.8993, 0.1405, 0.8977, 0.1406, 0.9522, 0.4989, 0.9401, 0.4994, 0.9352, 0.4846, 0.9575, 0.4838, 0.764, 0.7321, 0.764, 0.7459, 0.7623, 0.7445, 0.7623, 0.7327, 0.9575, 0.4838, 0.9352, 0.4846, 0.9417, 0.3873, 0.9536, 0.3868, 0.8725, 0.6194, 0.8754, 0.6193, 0.8816, 0.7166, 0.8794, 0.7167, 0.8754, 0.6193, 0.8939, 0.62, 0.8914, 0.7169, 0.8816, 0.7166, 0.8837, 0.06087, 0.9007, 0.059, 0.9007, 0.08974, 0.8837, 0.08752, 0.9385, 0.5679, 0.9385, 0.5373, 0.9529, 0.5345, 0.9529, 0.5652])
me_cube_003.materials.append(mat_mat_helices)
me_cube_003.use_remesh_preserve_volume = False
me_cube_003.use_remesh_preserve_attributes = False
me_cube_003.use_mirror_vertex_groups = False
me_cube_003.update()
me_sphere = bpy.data.meshes.new('Sphere')
me_sphere.from_pydata([(0.5105, -0.1557, -0.05638), (0.4592, -0.2405, -0.08368), (0.2782, -0.3142, -0.1074), (0.5105, -0.1456, 0.06843), (0.4592, -0.2248, 0.109), (0.2782, -0.2937, 0.1444), (0.5105, -0.05017, 0.1495), (0.4592, -0.07747, 0.2343), (0.09729, -0.04844, 0.3061), (0.5105, 0.07464, 0.1394), (0.4592, 0.1153, 0.2186), (0.09729, 0.09818, 0.3061), (0.5105, 0.1557, 0.04396), (0.4592, 0.2405, 0.07126), (0.5105, 0.1456, -0.08085), (0.4592, 0.2248, -0.1215), (0.2782, 0.2937, -0.1568), (0.5105, 0.05017, -0.1619), (0.4592, 0.07747, -0.2467), (0.2782, 0.1012, -0.3204), (0.5105, -0.07464, -0.1518), (0.4592, -0.1153, -0.231), (0.2782, -0.1506, -0.3), (0.5721, -0.1089, 0.04959), (0.5721, -0.1164, -0.04372), (0.5721, -0.03751, 0.1102), (0.5721, 0.0558, 0.1026), (0.5721, 0.1164, 0.0313), (0.5721, 0.1089, -0.06201), (0.5721, 0.03751, -0.1226), (0.5721, -0.0558, -0.1151), (0.5362, -0.05397, 0.02146), (0.5362, -0.05773, -0.02481), (0.5362, -0.0186, 0.05151), (0.5362, 0.02767, 0.04776), (0.5362, 0.05773, 0.01239), (0.5362, 0.05397, -0.03388), (0.5362, 0.0186, -0.06394), (0.5362, -0.02767, -0.06018), (0.2782, 0.2793, 0.2052), (0.1314, 0.2793, 0.09941), (0.4128, 0.2793, 0.08049), (0.2782, 0.2793, -0.02181), (0.358, 0.2793, 0.01046), (0.1803, 0.2793, 0.0184), (0.358, 0.2793, 0.1685), (0.1803, 0.2793, 0.1816), (0.2764, 0.3337, 0.1656), (0.1743, 0.3337, 0.09203), (0.3699, 0.3337, 0.07887), (0.2764, 0.3337, 0.00773), (0.3319, 0.3337, 0.03017), (0.2083, 0.3337, 0.03568), (0.3319, 0.3337, 0.1401), (0.2083, 0.3337, 0.1492), (0.2782, -0.1012, 0.308), (0.2782, 0.1506, 0.2875), (0.03291, -0.001111, 0.3568), (0.03291, 0.04849, 0.3568), (0.03423, 0.01964, 0.6338), (0.02914, 0.07553, 0.6455), (0.1126, -0.04026, 0.6873), (0.09819, 0.1184, 0.7207), (0.1103, -0.05453, 0.7818), (0.0968, 0.09327, 0.8129), (0.04138, -0.01727, 0.821), (0.0368, 0.0331, 0.8316), (-0.5105, -0.1557, -0.05638), (-0.4592, -0.2405, -0.08368), (-0.2782, -0.3142, -0.1074), (-0.5105, -0.1456, 0.06843), (-0.4592, -0.2248, 0.109), (-0.2782, -0.2937, 0.1444), (-0.5105, -0.05017, 0.1495), (-0.4592, -0.07747, 0.2343), (-0.09729, -0.04844, 0.3061), (-0.5105, 0.07464, 0.1394), (-0.4592, 0.1153, 0.2186), (-0.09729, 0.09818, 0.3061), (-0.5105, 0.1557, 0.04396), (-0.4592, 0.2405, 0.07126), (-0.5105, 0.1456, -0.08085), (-0.4592, 0.2248, -0.1215), (-0.2782, 0.2937, -0.1568), (-0.5105, 0.05017, -0.1619), (-0.4592, 0.07747, -0.2467), (-0.2782, 0.1012, -0.3204), (-0.5105, -0.07464, -0.1518), (-0.4592, -0.1153, -0.231), (-0.2782, -0.1506, -0.3), (-0.5721, -0.1089, 0.04959), (-0.5721, -0.1164, -0.04372), (-0.5721, -0.03751, 0.1102), (-0.5721, 0.0558, 0.1026), (-0.5721, 0.1164, 0.0313), (-0.5721, 0.1089, -0.06201), (-0.5721, 0.03751, -0.1226), (-0.5721, -0.0558, -0.1151), (-0.5362, -0.05397, 0.02146), (-0.5362, -0.05773, -0.02481), (-0.5362, -0.0186, 0.05151), (-0.5362, 0.02767, 0.04776), (-0.5362, 0.05773, 0.01239), (-0.5362, 0.05397, -0.03388), (-0.5362, 0.0186, -0.06394), (-0.5362, -0.02767, -0.06018), (-0.2782, 0.2793, 0.2052), (-0.1314, 0.2793, 0.09941), (-0.4128, 0.2793, 0.08049), (-0.2782, 0.2793, -0.02181), (-0.358, 0.2793, 0.01046), (-0.1803, 0.2793, 0.0184), (-0.358, 0.2793, 0.1685), (-0.1803, 0.2793, 0.1816), (-0.2764, 0.3337, 0.1656), (-0.1743, 0.3337, 0.09203), (-0.3699, 0.3337, 0.07887), (-0.2764, 0.3337, 0.00773), (-0.3319, 0.3337, 0.03017), (-0.2083, 0.3337, 0.03568), (-0.3319, 0.3337, 0.1401), (-0.2083, 0.3337, 0.1492), (-2.568e-08, -0.3401, -0.1158), (-2.4e-08, -0.318, 0.1568), (-4.063e-09, -0.05382, 0.3061), (8.043e-09, 0.1065, 0.3061), (2.568e-08, 0.3401, 0.1034), (2.4e-08, 0.318, -0.1692), (8.272e-09, 0.1096, -0.3463), (-1.231e-08, -0.163, -0.3242), (-0.2782, -0.1012, 0.308), (-8.272e-09, -0.1096, 0.3339), (-0.2782, 0.1506, 0.2875), (1.231e-08, 0.163, 0.3117), (-0.03291, -0.001111, 0.3568), (-1.645e-09, -0.02179, 0.3568), (-0.03291, 0.04849, 0.3568), (4.333e-09, 0.05739, 0.3568), (-0.03423, 0.01964, 0.6338), (1.377e-10, 0.001823, 0.6323), (-0.02914, 0.07553, 0.6455), (7.168e-09, 0.09495, 0.6519), (-0.1126, -0.04026, 0.6873), (-7.119e-09, -0.09429, 0.6824), (-0.09819, 0.1184, 0.7207), (1.176e-08, 0.1558, 0.7349), (-0.1103, -0.05453, 0.7818), (-7.916e-09, -0.1049, 0.7772), (-0.0968, 0.09327, 0.8129), (9.67e-09, 0.1281, 0.8262), (-0.04138, -0.01727, 0.821), (-2.598e-09, -0.03442, 0.8195), (-0.0368, 0.0331, 0.8316), (3.395e-09, 0.04497, 0.8362)], [], [(2, 1, 4, 5), (122, 2, 5, 123), (1, 0, 3, 4), (5, 4, 7, 55), (123, 5, 55, 131), (4, 3, 6, 7), (7, 6, 9, 10), (55, 7, 10, 56), (10, 9, 12, 13), (13, 12, 14, 15), (127, 16, 19, 128), (15, 14, 17, 18), (16, 15, 18, 19), (128, 19, 22, 129), (18, 17, 20, 21), (19, 18, 21, 22), (22, 21, 1, 2), (0, 20, 30, 24), (129, 22, 2, 122), (21, 20, 0, 1), (25, 23, 31, 33), (3, 0, 24, 23), (20, 17, 29, 30), (9, 6, 25, 26), (17, 14, 28, 29), (12, 9, 26, 27), (14, 12, 27, 28), (6, 3, 23, 25), (31, 32, 38, 37, 36, 35, 34, 33), (30, 29, 37, 38), (28, 27, 35, 36), (26, 25, 33, 34), (23, 24, 32, 31), (24, 30, 38, 32), (29, 28, 36, 37), (27, 26, 34, 35), (41, 13, 15, 16, 42, 43), (126, 40, 44, 42, 16, 127), (56, 10, 13, 41, 45, 39), (133, 56, 39, 46, 40, 126), (39, 45, 53, 47), (51, 50, 52, 48, 54, 47, 53, 49), (41, 43, 51, 49), (46, 39, 47, 54), (44, 40, 48, 52), (40, 46, 54, 48), (42, 44, 52, 50), (45, 41, 49, 53), (43, 42, 50, 51), (8, 124, 131, 55), (125, 11, 56, 133), (11, 8, 55, 56), (11, 125, 137, 58), (8, 11, 58, 57), (124, 8, 57, 135), (57, 58, 60, 59), (135, 57, 59, 139), (58, 137, 141, 60), (60, 141, 145, 62), (59, 60, 62, 61), (139, 59, 61, 143), (61, 62, 64, 63), (143, 61, 63, 147), (62, 145, 149, 64), (151, 65, 66, 153), (64, 149, 153, 66), (63, 64, 66, 65), (147, 63, 65, 151), (69, 72, 71, 68), (122, 123, 72, 69), (68, 71, 70, 67), (72, 130, 74, 71), (123, 131, 130, 72), (71, 74, 73, 70), (74, 77, 76, 73), (130, 132, 77, 74), (77, 80, 79, 76), (80, 82, 81, 79), (127, 128, 86, 83), (82, 85, 84, 81), (83, 86, 85, 82), (128, 129, 89, 86), (85, 88, 87, 84), (86, 89, 88, 85), (89, 69, 68, 88), (67, 91, 97, 87), (129, 122, 69, 89), (88, 68, 67, 87), (92, 100, 98, 90), (70, 90, 91, 67), (87, 97, 96, 84), (76, 93, 92, 73), (84, 96, 95, 81), (79, 94, 93, 76), (81, 95, 94, 79), (73, 92, 90, 70), (98, 100, 101, 102, 103, 104, 105, 99), (97, 105, 104, 96), (95, 103, 102, 94), (93, 101, 100, 92), (90, 98, 99, 91), (91, 99, 105, 97), (96, 104, 103, 95), (94, 102, 101, 93), (108, 110, 109, 83, 82, 80), (126, 127, 83, 109, 111, 107), (132, 106, 112, 108, 80, 77), (133, 126, 107, 113, 106, 132), (106, 114, 120, 112), (118, 116, 120, 114, 121, 115, 119, 117), (108, 116, 118, 110), (113, 121, 114, 106), (111, 119, 115, 107), (107, 115, 121, 113), (109, 117, 119, 111), (112, 120, 116, 108), (110, 118, 117, 109), (75, 130, 131, 124), (125, 133, 132, 78), (78, 132, 130, 75), (78, 136, 137, 125), (75, 134, 136, 78), (124, 135, 134, 75), (134, 138, 140, 136), (135, 139, 138, 134), (136, 140, 141, 137), (140, 144, 145, 141), (138, 142, 144, 140), (139, 143, 142, 138), (142, 146, 148, 144), (143, 147, 146, 142), (144, 148, 149, 145), (151, 153, 152, 150), (148, 152, 153, 149), (146, 150, 152, 148), (147, 151, 150, 146)])
me_sphere.polygons.foreach_set('use_smooth', [1, 1, 1, 1, 1, 1, 1, 1, 1, 1, 1, 1, 1, 1, 1, 1, 1, 0, 1, 1, 0, 0, 0, 0, 0, 0, 0, 0, 0, 0, 0, 0, 0, 0, 0, 0, 1, 1, 1, 1, 0, 0, 0, 0, 0, 0, 0, 0, 0, 1, 1, 1, 0, 0, 0, 0, 0, 0, 0, 0, 0, 0, 0, 0, 0, 0, 0, 0, 1, 1, 1, 1, 1, 1, 1, 1, 1, 1, 1, 1, 1, 1, 1, 1, 1, 0, 1, 1, 0, 0, 0, 0, 0, 0, 0, 0, 0, 0, 0, 0, 0, 0, 0, 0, 1, 1, 1, 1, 0, 0, 0, 0, 0, 0, 0, 0, 0, 1, 1, 1, 0, 0, 0, 0, 0, 0, 0, 0, 0, 0, 0, 0, 0, 0, 0, 0])
_uv = me_sphere.uv_layers.new(name='UVMap')
_uv.uv.foreach_set('vector', [0.2027, 0.1203, 0.3333, 0.1616, 0.314, 0.2992, 0.1776, 0.3, 0.03168, 0.1602, 0.2027, 0.1203, 0.1776, 0.3, 0.04647, 0.2909, 0.3333, 0.1616, 0.3826, 0.1969, 0.3701, 0.286, 0.314, 0.2992, 0.1776, 0.3, 0.314, 0.2992, 0.3333, 0.4082, 0.2027, 0.4425, 0.04647, 0.2909, 0.1776, 0.3, 0.2027, 0.4425, 0.01891, 0.4378, 0.314, 0.2992, 0.3701, 0.286, 0.3826, 0.3566, 0.3333, 0.4082, 0.3333, 0.4082, 0.3826, 0.3566, 0.4126, 0.3674, 0.3797, 0.4249, 0.2027, 0.4425, 0.3333, 0.4082, 0.3797, 0.4249, 0.2634, 0.4642, 0.7769, 0.4876, 0.805, 0.5352, 0.7845, 0.5857, 0.7452, 0.5657, 0.7452, 0.5657, 0.7845, 0.5857, 0.7765, 0.6536, 0.742, 0.7471, 0.5295, 0.03207, 0.7208, 0.04464, 0.6911, 0.1841, 0.4974, 0.1831, 0.8523, 0.08747, 0.8974, 0.1385, 0.8827, 0.2076, 0.8296, 0.1942, 0.7208, 0.04464, 0.8523, 0.08747, 0.8296, 0.1942, 0.6911, 0.1841, 0.4974, 0.1831, 0.6911, 0.1841, 0.7016, 0.354, 0.5088, 0.367, 0.8296, 0.1942, 0.8827, 0.2076, 0.8879, 0.2918, 0.8376, 0.3243, 0.6911, 0.1841, 0.8296, 0.1942, 0.8376, 0.3243, 0.7016, 0.354, 0.2926, 0.04867, 0.3797, 0.07609, 0.3333, 0.1616, 0.2027, 0.1203, 0.3826, 0.1969, 0.4126, 0.1415, 0.4522, 0.1748, 0.4298, 0.2163, 0.08089, 0.0228, 0.2926, 0.04867, 0.2027, 0.1203, 0.03168, 0.1602, 0.3797, 0.07609, 0.4126, 0.1415, 0.3826, 0.1969, 0.3333, 0.1616, 0.3025, 0.8909, 0.3413, 0.7656, 0.3765, 0.8065, 0.3799, 0.8934, 0.3701, 0.286, 0.3826, 0.1969, 0.4298, 0.2163, 0.4204, 0.2829, 0.8879, 0.2918, 0.8827, 0.2076, 0.9329, 0.2134, 0.9368, 0.2764, 0.4126, 0.3674, 0.3826, 0.3566, 0.4298, 0.3357, 0.4522, 0.3437, 0.8827, 0.2076, 0.8974, 0.1385, 0.9439, 0.1617, 0.9329, 0.2134, 0.7845, 0.5857, 0.805, 0.5352, 0.8386, 0.5602, 0.8232, 0.598, 0.7765, 0.6536, 0.7845, 0.5857, 0.8232, 0.598, 0.8172, 0.6487, 0.3826, 0.3566, 0.3701, 0.286, 0.4204, 0.2829, 0.4298, 0.3357, 0.4434, 0.914, 0.4085, 0.8591, 0.399, 0.8143, 0.4204, 0.806, 0.4603, 0.8389, 0.4952, 0.8939, 0.5047, 0.9386, 0.4833, 0.947, 0.3828, 0.7257, 0.426, 0.7088, 0.4204, 0.806, 0.399, 0.8143, 0.5064, 0.7753, 0.5769, 0.8861, 0.4952, 0.8939, 0.4603, 0.8389, 0.2629, 0.9763, 0.3025, 0.8909, 0.3799, 0.8934, 0.4915, 0.9832, 0.2908, 0.8702, 0.2136, 0.9429, 0.1912, 0.8877, 0.1875, 0.7951, 0.2136, 0.9429, 0.1398, 0.984, 0.0871, 0.9464, 0.1912, 0.8877, 0.426, 0.7088, 0.5064, 0.7753, 0.4603, 0.8389, 0.4204, 0.806, 0.5769, 0.8861, 0.5961, 0.9764, 0.5047, 0.9386, 0.4952, 0.8939, 0.7145, 0.5564, 0.7452, 0.5657, 0.742, 0.7471, 0.5883, 0.7857, 0.6339, 0.6014, 0.6795, 0.5901, 0.4834, 0.5108, 0.5639, 0.5241, 0.5841, 0.5719, 0.6339, 0.6014, 0.5883, 0.7857, 0.4659, 0.6589, 0.6787, 0.4355, 0.7769, 0.4876, 0.7452, 0.5657, 0.7145, 0.5564, 0.6918, 0.5044, 0.6515, 0.4783, 0.5282, 0.4004, 0.6787, 0.4355, 0.6515, 0.4783, 0.5968, 0.4834, 0.5639, 0.5241, 0.4834, 0.5108, 0.6515, 0.4783, 0.6918, 0.5044, 0.6666, 0.517, 0.6386, 0.4988, 0.6581, 0.5766, 0.6264, 0.5844, 0.5918, 0.5639, 0.5777, 0.5307, 0.6005, 0.5024, 0.6386, 0.4988, 0.6666, 0.517, 0.6824, 0.5532, 0.6636, 0.9765, 0.6563, 0.9201, 0.766, 0.9053, 0.7711, 0.9445, 0.5968, 0.4834, 0.6515, 0.4783, 0.6386, 0.4988, 0.6005, 0.5024, 0.5841, 0.5719, 0.5639, 0.5241, 0.5777, 0.5307, 0.5918, 0.5639, 0.5639, 0.5241, 0.5968, 0.4834, 0.6005, 0.5024, 0.5777, 0.5307, 0.6549, 0.8539, 0.6636, 0.7912, 0.7711, 0.8157, 0.765, 0.8593, 0.6918, 0.5044, 0.7145, 0.5564, 0.6824, 0.5532, 0.6666, 0.517, 0.6563, 0.9201, 0.6549, 0.8539, 0.765, 0.8593, 0.766, 0.9053, 0.9637, 0.5194, 0.8815, 0.5845, 0.7819, 0.3821, 0.9091, 0.3227, 0.2054, 0.5496, 0.1583, 0.5286, 0.2634, 0.4642, 0.2762, 0.5471, 0.1583, 0.5286, 0.1117, 0.4803, 0.2027, 0.4425, 0.2634, 0.4642, 0.9331, 0.9722, 0.8105, 0.9731, 0.8272, 0.9436, 0.871, 0.9433, 0.1117, 0.4803, 0.1583, 0.5286, 0.1214, 0.5667, 0.0734, 0.5158, 0.03143, 0.4609, 0.1117, 0.4803, 0.0734, 0.5158, 0.04743, 0.5103, 0.9128, 0.9263, 0.871, 0.9433, 0.8495, 0.7791, 0.8764, 0.7852, 0.04743, 0.5103, 0.0734, 0.5158, 0.1119, 0.6166, 0.01841, 0.6231, 0.871, 0.9433, 0.8272, 0.9436, 0.8063, 0.776, 0.8495, 0.7791, 0.8495, 0.7791, 0.8063, 0.776, 0.7821, 0.7294, 0.9168, 0.7363, 0.05964, 0.823, 0.02861, 0.6669, 0.1583, 0.666, 0.1528, 0.8794, 0.01648, 0.8449, 0.05964, 0.823, 0.1528, 0.8794, 0.03296, 0.9691, 0.9239, 0.8884, 0.9168, 0.7363, 0.9221, 0.6835, 0.975, 0.6885, 0.4165, 0.4851, 0.4138, 0.6756, 0.3068, 0.7479, 0.2061, 0.6502, 0.9168, 0.7363, 0.7821, 0.7294, 0.8284, 0.6771, 0.9221, 0.6835, 0.1881, 0.7167, 0.2257, 0.7526, 0.2241, 0.7794, 0.1917, 0.7638, 0.9221, 0.6835, 0.8284, 0.6771, 0.8877, 0.6267, 0.941, 0.627, 0.3068, 0.7479, 0.3021, 0.8266, 0.2241, 0.7794, 0.2257, 0.7526, 0.2061, 0.6502, 0.3068, 0.7479, 0.2257, 0.7526, 0.1881, 0.7167, 0.2027, 0.1203, 0.1776, 0.3, 0.314, 0.2992, 0.3333, 0.1616, 0.03168, 0.1602, 0.04647, 0.2909, 0.1776, 0.3, 0.2027, 0.1203, 0.3333, 0.1616, 0.314, 0.2992, 0.3701, 0.286, 0.3826, 0.1969, 0.1776, 0.3, 0.2027, 0.4425, 0.3333, 0.4082, 0.314, 0.2992, 0.04647, 0.2909, 0.01891, 0.4378, 0.2027, 0.4425, 0.1776, 0.3, 0.314, 0.2992, 0.3333, 0.4082, 0.3826, 0.3566, 0.3701, 0.286, 0.3333, 0.4082, 0.3797, 0.4249, 0.4126, 0.3674, 0.3826, 0.3566, 0.2027, 0.4425, 0.2634, 0.4642, 0.3797, 0.4249, 0.3333, 0.4082, 0.7769, 0.4876, 0.7452, 0.5657, 0.7845, 0.5857, 0.805, 0.5352, 0.7452, 0.5657, 0.742, 0.7471, 0.7765, 0.6536, 0.7845, 0.5857, 0.5295, 0.03207, 0.4974, 0.1831, 0.6911, 0.1841, 0.7208, 0.04464, 0.8523, 0.08747, 0.8296, 0.1942, 0.8827, 0.2076, 0.8974, 0.1385, 0.7208, 0.04464, 0.6911, 0.1841, 0.8296, 0.1942, 0.8523, 0.08747, 0.4974, 0.1831, 0.5088, 0.367, 0.7016, 0.354, 0.6911, 0.1841, 0.8296, 0.1942, 0.8376, 0.3243, 0.8879, 0.2918, 0.8827, 0.2076, 0.6911, 0.1841, 0.7016, 0.354, 0.8376, 0.3243, 0.8296, 0.1942, 0.2926, 0.04867, 0.2027, 0.1203, 0.3333, 0.1616, 0.3797, 0.07609, 0.3826, 0.1969, 0.4298, 0.2163, 0.4522, 0.1748, 0.4126, 0.1415, 0.08089, 0.0228, 0.03168, 0.1602, 0.2027, 0.1203, 0.2926, 0.04867, 0.3797, 0.07609, 0.3333, 0.1616, 0.3826, 0.1969, 0.4126, 0.1415, 0.3025, 0.8909, 0.3799, 0.8934, 0.3765, 0.8065, 0.3413, 0.7656, 0.3701, 0.286, 0.4204, 0.2829, 0.4298, 0.2163, 0.3826, 0.1969, 0.8879, 0.2918, 0.9368, 0.2764, 0.9329, 0.2134, 0.8827, 0.2076, 0.4126, 0.3674, 0.4522, 0.3437, 0.4298, 0.3357, 0.3826, 0.3566, 0.8827, 0.2076, 0.9329, 0.2134, 0.9439, 0.1617, 0.8974, 0.1385, 0.7845, 0.5857, 0.8232, 0.598, 0.8386, 0.5602, 0.805, 0.5352, 0.7765, 0.6536, 0.8172, 0.6487, 0.8232, 0.598, 0.7845, 0.5857, 0.3826, 0.3566, 0.4298, 0.3357, 0.4204, 0.2829, 0.3701, 0.286, 0.4434, 0.914, 0.4833, 0.947, 0.5047, 0.9386, 0.4952, 0.8939, 0.4603, 0.8389, 0.4204, 0.806, 0.399, 0.8143, 0.4085, 0.8591, 0.3828, 0.7257, 0.399, 0.8143, 0.4204, 0.806, 0.426, 0.7088, 0.5064, 0.7753, 0.4603, 0.8389, 0.4952, 0.8939, 0.5769, 0.8861, 0.2629, 0.9763, 0.4915, 0.9832, 0.3799, 0.8934, 0.3025, 0.8909, 0.2908, 0.8702, 0.1875, 0.7951, 0.1912, 0.8877, 0.2136, 0.9429, 0.2136, 0.9429, 0.1912, 0.8877, 0.0871, 0.9464, 0.1398, 0.984, 0.426, 0.7088, 0.4204, 0.806, 0.4603, 0.8389, 0.5064, 0.7753, 0.5769, 0.8861, 0.4952, 0.8939, 0.5047, 0.9386, 0.5961, 0.9764, 0.7145, 0.5564, 0.6795, 0.5901, 0.6339, 0.6014, 0.5883, 0.7857, 0.742, 0.7471, 0.7452, 0.5657, 0.4834, 0.5108, 0.4659, 0.6589, 0.5883, 0.7857, 0.6339, 0.6014, 0.5841, 0.5719, 0.5639, 0.5241, 0.6787, 0.4355, 0.6515, 0.4783, 0.6918, 0.5044, 0.7145, 0.5564, 0.7452, 0.5657, 0.7769, 0.4876, 0.5282, 0.4004, 0.4834, 0.5108, 0.5639, 0.5241, 0.5968, 0.4834, 0.6515, 0.4783, 0.6787, 0.4355, 0.6515, 0.4783, 0.6386, 0.4988, 0.6666, 0.517, 0.6918, 0.5044, 0.6581, 0.5766, 0.6824, 0.5532, 0.6666, 0.517, 0.6386, 0.4988, 0.6005, 0.5024, 0.5777, 0.5307, 0.5918, 0.5639, 0.6264, 0.5844, 0.6636, 0.9765, 0.7711, 0.9445, 0.766, 0.9053, 0.6563, 0.9201, 0.5968, 0.4834, 0.6005, 0.5024, 0.6386, 0.4988, 0.6515, 0.4783, 0.5841, 0.5719, 0.5918, 0.5639, 0.5777, 0.5307, 0.5639, 0.5241, 0.5639, 0.5241, 0.5777, 0.5307, 0.6005, 0.5024, 0.5968, 0.4834, 0.6549, 0.8539, 0.765, 0.8593, 0.7711, 0.8157, 0.6636, 0.7912, 0.6918, 0.5044, 0.6666, 0.517, 0.6824, 0.5532, 0.7145, 0.5564, 0.6563, 0.9201, 0.766, 0.9053, 0.765, 0.8593, 0.6549, 0.8539, 0.9637, 0.5194, 0.9091, 0.3227, 0.7819, 0.3821, 0.8815, 0.5845, 0.2054, 0.5496, 0.2762, 0.5471, 0.2634, 0.4642, 0.1583, 0.5286, 0.1583, 0.5286, 0.2634, 0.4642, 0.2027, 0.4425, 0.1117, 0.4803, 0.9331, 0.9722, 0.871, 0.9433, 0.8272, 0.9436, 0.8105, 0.9731, 0.1117, 0.4803, 0.0734, 0.5158, 0.1214, 0.5667, 0.1583, 0.5286, 0.03143, 0.4609, 0.04743, 0.5103, 0.0734, 0.5158, 0.1117, 0.4803, 0.9128, 0.9263, 0.8764, 0.7852, 0.8495, 0.7791, 0.871, 0.9433, 0.04743, 0.5103, 0.01841, 0.6231, 0.1119, 0.6166, 0.0734, 0.5158, 0.871, 0.9433, 0.8495, 0.7791, 0.8063, 0.776, 0.8272, 0.9436, 0.8495, 0.7791, 0.9168, 0.7363, 0.7821, 0.7294, 0.8063, 0.776, 0.05964, 0.823, 0.1528, 0.8794, 0.1583, 0.666, 0.02861, 0.6669, 0.01648, 0.8449, 0.03296, 0.9691, 0.1528, 0.8794, 0.05964, 0.823, 0.9239, 0.8884, 0.975, 0.6885, 0.9221, 0.6835, 0.9168, 0.7363, 0.4165, 0.4851, 0.2061, 0.6502, 0.3068, 0.7479, 0.4138, 0.6756, 0.9168, 0.7363, 0.9221, 0.6835, 0.8284, 0.6771, 0.7821, 0.7294, 0.1881, 0.7167, 0.1917, 0.7638, 0.2241, 0.7794, 0.2257, 0.7526, 0.9221, 0.6835, 0.941, 0.627, 0.8877, 0.6267, 0.8284, 0.6771, 0.3068, 0.7479, 0.2257, 0.7526, 0.2241, 0.7794, 0.3021, 0.8266, 0.2061, 0.6502, 0.1881, 0.7167, 0.2257, 0.7526, 0.3068, 0.7479])
me_sphere.materials.append(mat_mat_tmt)
me_sphere.use_remesh_preserve_volume = False
me_sphere.use_remesh_preserve_attributes = False
me_sphere.use_mirror_vertex_groups = False
me_sphere.use_paint_bone_selection = False
me_sphere.use_paint_mask = True
me_sphere.update()
me_cube_001 = bpy.data.meshes.new('Cube.001')
me_cube_001.from_pydata([(0.8478, 0.593, 0.06721), (0.4007, 0.5323, 0.48), (0.5803, 0.1923, -0.1013), (0.5802, 0.004018, 0.2362), (0.4972, 0.0003743, 0.2607), (0.4007, 1.598, 0.48), (0.4007, 1.456, 0.2628), (0.5, 1.427, 0.3788), (0.5, 1.285, 0.2628), (0.3953, 0.2668, 0.3846), (0.3921, 0.007495, -0.3555), (0.8478, 0.5933, -0.1498), (0.8478, 0.5926, 0.3233), (0.5037, 0.3101, 0.3554), (0.4193, -1.004, -0.4092), (0.4226, -1.004, 0.3308), (0.6075, -1.506, -0.155), (0.5244, -1.004, 0.2069), (0.6074, -1.004, 0.1824), (0.4062, -1.506, -0.1673), (0.4155, -1.53, 0.08705), (0.8478, 0.5927, 0.2313), (0.7704, 0.7782, 0.2754), (0.7538, 0.8184, 0.1305), (1.722, 1.096, 0.1207), (1.658, 1.011, 0.2272), (1.604, 1.14, 0.2272), (1.691, 1.176, 0.1207), (1.792, 1.127, 0.1207), (1.788, 1.066, 0.2272), (1.667, 1.237, 0.2272), (1.728, 1.212, 0.1207), (1.838, 1.207, 0.2272), (1.822, 1.201, 0.1207), (1.765, 1.257, 0.2272), (1.788, 1.226, 0.1207), (1.824, 1.166, 0.1207), (1.843, 1.129, 0.2272), (1.68, 1.049, 0.2272), (1.641, 1.142, 0.2272), (1.758, 1.227, 0.2272), (1.686, 1.213, 0.2272), (1.774, 1.089, 0.2272), (1.814, 1.134, 0.2272), (1.811, 1.191, 0.2272), (1.688, 1.063, 0.3117), (1.655, 1.143, 0.3117), (1.755, 1.216, 0.3117), (1.694, 1.204, 0.3117), (1.769, 1.097, 0.3117), (1.803, 1.137, 0.3117), (1.8, 1.185, 0.3117), (1.658, 1.012, 0.1207), (1.593, 1.168, 0.1207), (1.765, 1.257, 0.1207), (1.667, 1.237, 0.1207), (1.788, 1.066, 0.1207), (1.843, 1.129, 0.1207), (1.838, 1.207, 0.1207), (1.735, 1.117, -0.3647), (1.713, 1.175, -0.3647), (1.782, 1.21, -0.3647), (1.739, 1.201, -0.3647), (1.785, 1.14, -0.3647), (1.808, 1.168, -0.3647), (1.806, 1.192, -0.3647), (0.6058, -1.087, 0.05956), (0.6027, -0.8958, 0.06779), (0.5998, -0.8915, -0.04846), (0.6032, -1.087, -0.04335), (1.843, -1.779, 0.02978), (1.909, -1.666, 0.03801), (1.908, -1.661, -0.07825), (1.841, -1.778, -0.07314), (1.611, -1.707, 0.0348), (1.604, -1.703, -0.06801), (1.691, -1.533, -0.0733), (1.697, -1.541, 0.04284), (1.689, -1.81, 0.03246), (1.825, -1.53, -0.07555), (1.685, -1.809, -0.07042), (1.827, -1.536, 0.04066), (1.876, -1.668, 0.03766), (1.825, -1.755, 0.03126), (1.706, -1.78, 0.03334), (1.813, -1.567, 0.03972), (1.711, -1.57, 0.04141), (1.645, -1.699, 0.03516), (1.896, -1.671, 0.1394), (1.836, -1.773, 0.1319), (1.696, -1.802, 0.1344), (1.822, -1.553, 0.1418), (1.703, -1.557, 0.1438), (1.625, -1.708, 0.1365), (0.3997, 1.47, 0.1918), (0.3981, 1.423, 0.07539), (0.3959, 1.225, -0.08463), (-0.8478, 0.593, 0.06721), (-0.4007, 0.5323, 0.48), (1.964e-08, 0.2601, -0.4516), (1.964e-08, 0.2601, 0.48), (1.099e-07, 1.456, 0.2628), (1.206e-07, 1.598, 0.48), (-0.5803, 0.1923, -0.1013), (-0.5802, 0.004018, 0.2362), (-0.4972, 0.0003744, 0.2607), (-0.4007, 1.598, 0.48), (-0.4007, 1.456, 0.2628), (-0.5, 1.427, 0.3788), (-0.5, 1.285, 0.2628), (-0.3953, 0.2668, 0.3846), (-0.3921, 0.007495, -0.3555), (-0.8478, 0.5933, -0.1498), (-0.8478, 0.5926, 0.3233), (-0.5037, 0.3101, 0.3554), (-0.4193, -1.004, -0.4092), (-0.4226, -1.004, 0.3308), (-7.58e-08, -1.004, 0.3315), (-7.58e-08, -1.004, -0.4106), (-0.6075, -1.506, -0.155), (-0.5244, -1.004, 0.2069), (-0.6074, -1.004, 0.1824), (-1.137e-07, -1.506, -0.1921), (-0.4062, -1.506, -0.1673), (-0.4155, -1.53, 0.08705), (-1.155e-07, -1.53, 0.08705), (-0.8478, 0.5927, 0.2313), (-0.7704, 0.7782, 0.2754), (-0.7538, 0.8184, 0.1305), (-1.722, 1.096, 0.1207), (-1.658, 1.011, 0.2272), (-1.604, 1.14, 0.2272), (-1.691, 1.176, 0.1207), (-1.792, 1.127, 0.1207), (-1.788, 1.066, 0.2272), (-1.667, 1.237, 0.2272), (-1.728, 1.212, 0.1207), (-1.838, 1.207, 0.2272), (-1.822, 1.201, 0.1207), (-1.765, 1.257, 0.2272), (-1.788, 1.226, 0.1207), (-1.824, 1.166, 0.1207), (-1.843, 1.129, 0.2272), (-1.68, 1.049, 0.2272), (-1.641, 1.142, 0.2272), (-1.758, 1.227, 0.2272), (-1.686, 1.213, 0.2272), (-1.774, 1.089, 0.2272), (-1.814, 1.134, 0.2272), (-1.811, 1.191, 0.2272), (-1.688, 1.063, 0.3117), (-1.655, 1.143, 0.3117), (-1.755, 1.216, 0.3117), (-1.694, 1.204, 0.3117), (-1.769, 1.097, 0.3117), (-1.803, 1.137, 0.3117), (-1.8, 1.185, 0.3117), (-1.658, 1.012, 0.1207), (-1.593, 1.168, 0.1207), (-1.765, 1.257, 0.1207), (-1.667, 1.237, 0.1207), (-1.788, 1.066, 0.1207), (-1.843, 1.129, 0.1207), (-1.838, 1.207, 0.1207), (-1.735, 1.117, -0.3647), (-1.713, 1.175, -0.3647), (-1.782, 1.21, -0.3647), (-1.739, 1.201, -0.3647), (-1.785, 1.14, -0.3647), (-1.808, 1.168, -0.3647), (-1.806, 1.192, -0.3647), (-0.6058, -1.087, 0.05956), (-0.6027, -0.8958, 0.06779), (-0.5998, -0.8915, -0.04846), (-0.6032, -1.087, -0.04335), (-1.843, -1.779, 0.02978), (-1.909, -1.666, 0.03801), (-1.908, -1.661, -0.07825), (-1.841, -1.778, -0.07314), (-1.611, -1.707, 0.0348), (-1.604, -1.703, -0.06801), (-1.691, -1.533, -0.0733), (-1.697, -1.541, 0.04284), (-1.689, -1.81, 0.03246), (-1.825, -1.53, -0.07555), (-1.685, -1.809, -0.07042), (-1.827, -1.536, 0.04066), (-1.876, -1.668, 0.03766), (-1.825, -1.755, 0.03126), (-1.706, -1.78, 0.03334), (-1.813, -1.567, 0.03972), (-1.711, -1.57, 0.04141), (-1.645, -1.699, 0.03516), (-1.896, -1.671, 0.1394), (-1.836, -1.773, 0.1319), (-1.696, -1.802, 0.1344), (-1.822, -1.553, 0.1418), (-1.703, -1.557, 0.1438), (-1.625, -1.708, 0.1365), (-0.3997, 1.47, 0.1918), (1.113e-07, 1.474, 0.1286), (-0.3981, 1.423, 0.07539), (1.035e-07, 1.371, -0.01535), (-0.3959, 1.225, -0.08463), (8.514e-08, 1.128, -0.2083)], [], [(102, 5, 6, 101), (5, 1, 12, 7), (5, 102, 100, 1), (23, 22, 26, 53), (6, 5, 7, 8), (3, 4, 17, 18), (4, 9, 15, 17), (7, 12, 21, 22, 23, 0, 11, 8), (12, 3, 11, 0, 21), (4, 3, 12), (9, 4, 13, 1), (99, 10, 14, 118), (10, 2, 16, 14), (100, 9, 1), (9, 100, 117, 15), (15, 117, 125, 20), (16, 19, 122, 118, 14), (3, 2, 11), (13, 4, 12), (17, 15, 20, 19, 16, 18), (20, 125, 122, 19), (2, 10, 11), (10, 96, 95, 94, 6, 8, 11), (25, 52, 56, 29), (0, 23, 53, 52), (22, 21, 25, 26), (21, 0, 52, 25), (56, 57, 37, 29), (28, 24, 59, 63), (34, 30, 41, 40), (53, 26, 30, 55), (58, 54, 34, 32), (54, 55, 30, 34), (57, 58, 32, 37), (42, 43, 50, 49), (37, 32, 44, 43), (29, 37, 43, 42), (26, 25, 38, 39), (32, 34, 40, 44), (30, 26, 39, 41), (25, 29, 42, 38), (46, 45, 49, 50, 51, 47, 48), (43, 44, 51, 50), (38, 42, 49, 45), (39, 38, 45, 46), (44, 40, 47, 51), (41, 39, 46, 48), (40, 41, 48, 47), (27, 24, 52, 53), (35, 31, 55, 54), (24, 28, 56, 52), (31, 27, 53, 55), (36, 33, 58, 57), (33, 35, 54, 58), (28, 36, 57, 56), (59, 60, 62, 61, 65, 64, 63), (24, 27, 60, 59), (35, 33, 65, 61), (27, 31, 62, 60), (31, 35, 61, 62), (36, 28, 63, 64), (33, 36, 64, 65), (2, 3, 18, 66, 67, 68, 16), (16, 68, 69, 66, 18), (67, 66, 74, 77), (70, 73, 72, 71), (69, 68, 76, 75), (79, 81, 71, 72), (66, 69, 75, 74), (75, 76, 79, 80), (68, 67, 77, 76), (82, 85, 91, 88), (74, 75, 80, 78), (78, 80, 73, 70), (80, 79, 72, 73), (76, 77, 81, 79), (78, 70, 83, 84), (71, 81, 85, 82), (70, 71, 82, 83), (81, 77, 86, 85), (74, 78, 84, 87), (77, 74, 87, 86), (90, 89, 88, 91, 92, 93), (86, 87, 93, 92), (84, 83, 89, 90), (87, 84, 90, 93), (85, 86, 92, 91), (83, 82, 88, 89), (1, 13, 12), (94, 200, 101, 6), (95, 202, 200, 94), (96, 204, 202, 95), (10, 99, 204, 96), (102, 101, 107, 106), (106, 108, 113, 98), (106, 98, 100, 102), (128, 158, 131, 127), (107, 109, 108, 106), (104, 121, 120, 105), (105, 120, 116, 110), (108, 109, 112, 97, 128, 127, 126, 113), (113, 126, 97, 112, 104), (105, 113, 104), (110, 98, 114, 105), (99, 118, 115, 111), (111, 115, 119, 103), (100, 98, 110), (110, 116, 117, 100), (116, 124, 125, 117), (119, 115, 118, 122, 123), (104, 112, 103), (114, 113, 105), (120, 121, 119, 123, 124, 116), (124, 123, 122, 125), (103, 112, 111), (111, 112, 109, 107, 199, 201, 203), (130, 134, 161, 157), (97, 157, 158, 128), (127, 131, 130, 126), (126, 130, 157, 97), (161, 134, 142, 162), (133, 168, 164, 129), (139, 145, 146, 135), (158, 160, 135, 131), (163, 137, 139, 159), (159, 139, 135, 160), (162, 142, 137, 163), (147, 154, 155, 148), (142, 148, 149, 137), (134, 147, 148, 142), (131, 144, 143, 130), (137, 149, 145, 139), (135, 146, 144, 131), (130, 143, 147, 134), (151, 153, 152, 156, 155, 154, 150), (148, 155, 156, 149), (143, 150, 154, 147), (144, 151, 150, 143), (149, 156, 152, 145), (146, 153, 151, 144), (145, 152, 153, 146), (132, 158, 157, 129), (140, 159, 160, 136), (129, 157, 161, 133), (136, 160, 158, 132), (141, 162, 163, 138), (138, 163, 159, 140), (133, 161, 162, 141), (164, 168, 169, 170, 166, 167, 165), (129, 164, 165, 132), (140, 166, 170, 138), (132, 165, 167, 136), (136, 167, 166, 140), (141, 169, 168, 133), (138, 170, 169, 141), (103, 119, 173, 172, 171, 121, 104), (119, 121, 171, 174, 173), (172, 182, 179, 171), (175, 176, 177, 178), (174, 180, 181, 173), (184, 177, 176, 186), (171, 179, 180, 174), (180, 185, 184, 181), (173, 181, 182, 172), (187, 193, 196, 190), (179, 183, 185, 180), (183, 175, 178, 185), (185, 178, 177, 184), (181, 184, 186, 182), (183, 189, 188, 175), (176, 187, 190, 186), (175, 188, 187, 176), (186, 190, 191, 182), (179, 192, 189, 183), (182, 191, 192, 179), (195, 198, 197, 196, 193, 194), (191, 197, 198, 192), (189, 195, 194, 188), (192, 198, 195, 189), (190, 196, 197, 191), (188, 194, 193, 187), (98, 113, 114), (199, 107, 101, 200), (201, 199, 200, 202), (203, 201, 202, 204), (111, 203, 204, 99)])
_uv = me_cube_001.uv_layers.new(name='UVMap')
_uv.uv.foreach_set('vector', [0.9101, 0.9603, 0.7372, 0.9616, 0.7542, 0.932, 0.9271, 0.9307, 0.3031, 0.4255, 0.3031, 0.5972, 0.0974, 0.5879, 0.2487, 0.4552, 0.3031, 0.4255, 0.4691, 0.4293, 0.4691, 0.6448, 0.3031, 0.5972, 0.325, 0.325, 0.2712, 0.3259, 0.2849, 0.1063, 0.3245, 0.1058, 0.7542, 0.932, 0.7372, 0.9616, 0.6994, 0.9312, 0.7067, 0.9047, 0.1968, 0.6879, 0.2344, 0.6885, 0.216, 0.8517, 0.1784, 0.8516, 0.2344, 0.6885, 0.2928, 0.6429, 0.2745, 0.8489, 0.216, 0.8517, 0.6994, 0.9312, 0.5553, 0.8943, 0.5411, 0.7529, 0.594, 0.8359, 0.6306, 0.8148, 0.5727, 0.7595, 0.6066, 0.75, 0.7067, 0.9047, 0.0974, 0.5879, 0.1968, 0.6879, 0.03528, 0.6019, 0.06377, 0.5955, 0.08532, 0.5906, 0.2344, 0.6885, 0.1968, 0.6879, 0.0974, 0.5879, 0.2928, 0.6429, 0.2344, 0.6885, 0.2441, 0.6357, 0.3031, 0.5972, 0.9635, 0.716, 0.7783, 0.6795, 0.7445, 0.5149, 0.9255, 0.5135, 0.7783, 0.6795, 0.6678, 0.6424, 0.6253, 0.4424, 0.7445, 0.5149, 0.4691, 0.6448, 0.2928, 0.6429, 0.3031, 0.5972, 0.2928, 0.6429, 0.4691, 0.6448, 0.4496, 0.8529, 0.2745, 0.8489, 0.2745, 0.8489, 0.4496, 0.8529, 0.4175, 0.9449, 0.2454, 0.941, 0.6253, 0.4424, 0.7134, 0.4414, 0.891, 0.4393, 0.9255, 0.5135, 0.7445, 0.5149, 0.5943, 0.6519, 0.6678, 0.6424, 0.6066, 0.75, 0.2441, 0.6357, 0.2344, 0.6885, 0.0974, 0.5879, 0.216, 0.8517, 0.2745, 0.8489, 0.2454, 0.941, 0.2158, 0.9448, 0.07001, 0.9101, 0.1784, 0.8516, 0.2454, 0.941, 0.4175, 0.9449, 0.3808, 0.9494, 0.2158, 0.9448, 0.6678, 0.6424, 0.7783, 0.6795, 0.6066, 0.75, 0.7783, 0.6795, 0.7835, 0.8841, 0.7725, 0.9208, 0.7618, 0.932, 0.7542, 0.932, 0.7067, 0.9047, 0.6066, 0.75, 0.4148, 0.1002, 0.376, 0.1002, 0.3752, 0.0835, 0.414, 0.0835, 0.0339, 0.04826, 0.1231, 0.0503, 0.1116, 0.2697, 0.05006, 0.2683, 0.1616, 0.05167, 0.2348, 0.04826, 0.2312, 0.2685, 0.1807, 0.2709, 0.4211, 0.2237, 0.3614, 0.2237, 0.376, 0.1002, 0.4148, 0.1002, 0.3752, 0.0835, 0.3749, 0.06681, 0.4136, 0.06677, 0.414, 0.0835, 0.4718, 0.1655, 0.4575, 0.1657, 0.467, 0.04844, 0.4772, 0.04829, 0.169, 0.3183, 0.1595, 0.2949, 0.1704, 0.2965, 0.1773, 0.3135, 0.3245, 0.1058, 0.2849, 0.1063, 0.2864, 0.08265, 0.325, 0.08243, 0.3216, 0.04826, 0.324, 0.0589, 0.2854, 0.05912, 0.283, 0.04848, 0.324, 0.0589, 0.325, 0.08243, 0.2864, 0.08265, 0.2854, 0.05912, 0.3749, 0.06681, 0.3749, 0.0483, 0.4137, 0.04826, 0.4136, 0.06677, 0.3614, 0.3397, 0.3615, 0.3275, 0.3923, 0.3276, 0.3922, 0.338, 0.2232, 0.3212, 0.1971, 0.3285, 0.1978, 0.3209, 0.2167, 0.3156, 0.2348, 0.3024, 0.2232, 0.3212, 0.2167, 0.3156, 0.2251, 0.302, 0.1807, 0.2709, 0.2312, 0.2685, 0.2225, 0.2773, 0.1858, 0.2791, 0.1971, 0.3285, 0.169, 0.3183, 0.1773, 0.3135, 0.1978, 0.3209, 0.1595, 0.2949, 0.1807, 0.2709, 0.1858, 0.2791, 0.1704, 0.2965, 0.2312, 0.2685, 0.2348, 0.3024, 0.2251, 0.302, 0.2225, 0.2773, 0.1873, 0.2821, 0.2187, 0.2806, 0.221, 0.3017, 0.2138, 0.3134, 0.1975, 0.318, 0.18, 0.3116, 0.1741, 0.297, 0.3615, 0.3275, 0.3618, 0.3141, 0.3925, 0.316, 0.3923, 0.3276, 0.3618, 0.3518, 0.3614, 0.3397, 0.3922, 0.338, 0.3925, 0.3484, 0.1858, 0.2791, 0.2225, 0.2773, 0.2187, 0.2806, 0.1873, 0.2821, 0.3631, 0.2899, 0.3616, 0.2822, 0.3925, 0.2807, 0.3938, 0.2873, 0.3614, 0.2651, 0.3631, 0.2479, 0.3938, 0.2512, 0.3924, 0.266, 0.3616, 0.2822, 0.3614, 0.2651, 0.3924, 0.266, 0.3925, 0.2807, 0.09941, 0.292, 0.0682, 0.2908, 0.05006, 0.2683, 0.1116, 0.2697, 0.1011, 0.3184, 0.1059, 0.3038, 0.1231, 0.2929, 0.1149, 0.3165, 0.0682, 0.2908, 0.0679, 0.3093, 0.04831, 0.3023, 0.05006, 0.2683, 0.1059, 0.3038, 0.09941, 0.292, 0.1116, 0.2697, 0.1231, 0.2929, 0.07607, 0.3204, 0.08775, 0.3234, 0.08734, 0.3274, 0.06086, 0.3207, 0.08775, 0.3234, 0.1011, 0.3184, 0.1149, 0.3165, 0.08734, 0.3274, 0.0679, 0.3093, 0.07607, 0.3204, 0.06086, 0.3207, 0.04831, 0.3023, 0.4846, 0.3553, 0.4623, 0.3546, 0.4575, 0.3462, 0.4608, 0.3357, 0.4703, 0.3321, 0.4787, 0.3342, 0.4846, 0.3421, 0.4575, 0.1898, 0.4598, 0.1915, 0.4712, 0.308, 0.4695, 0.3068, 0.5073, 0.1657, 0.4997, 0.1655, 0.4972, 0.04831, 0.5026, 0.04844, 0.4598, 0.1915, 0.4776, 0.1915, 0.4839, 0.308, 0.4712, 0.308, 0.4776, 0.1915, 0.4996, 0.1909, 0.4996, 0.3075, 0.4839, 0.308, 0.4874, 0.1654, 0.4718, 0.1655, 0.4772, 0.04829, 0.4884, 0.04826, 0.4997, 0.1655, 0.4874, 0.1654, 0.4884, 0.04826, 0.4972, 0.04831, 0.1024, 0.7193, 0.1968, 0.6879, 0.1784, 0.8516, 0.1474, 0.8639, 0.155, 0.8128, 0.1191, 0.8128, 0.07001, 0.9101, 0.07001, 0.9101, 0.1191, 0.8128, 0.1191, 0.8639, 0.1474, 0.8639, 0.1784, 0.8516, 0.7374, 0.04667, 0.7833, 0.06642, 0.7711, 0.2813, 0.7169, 0.2775, 0.8798, 0.1349, 0.9098, 0.1344, 0.912, 0.159, 0.8781, 0.1586, 0.6654, 0.3038, 0.6183, 0.3241, 0.5973, 0.09403, 0.6529, 0.08998, 0.848, 0.07141, 0.8141, 0.07097, 0.8149, 0.04667, 0.8488, 0.04674, 0.7833, 0.06642, 0.7849, 0.06657, 0.7724, 0.2804, 0.7711, 0.2813, 0.6529, 0.08998, 0.5973, 0.09403, 0.575, 0.07404, 0.6654, 0.06707, 0.8488, 0.3229, 0.8149, 0.3224, 0.8149, 0.09145, 0.8488, 0.09256, 0.9087, 0.1802, 0.9081, 0.1991, 0.8781, 0.1993, 0.8788, 0.1772, 0.7711, 0.2813, 0.7724, 0.2804, 0.7849, 0.3033, 0.7836, 0.3036, 0.8819, 0.1159, 0.912, 0.1155, 0.9098, 0.1344, 0.8798, 0.1349, 0.6654, 0.06707, 0.575, 0.07404, 0.5932, 0.04825, 0.6327, 0.04667, 0.8488, 0.09256, 0.8149, 0.09145, 0.8141, 0.07097, 0.848, 0.07141, 0.7836, 0.3036, 0.751, 0.3237, 0.7482, 0.3186, 0.7735, 0.303, 0.7129, 0.3222, 0.6946, 0.2968, 0.7044, 0.2977, 0.7186, 0.3174, 0.751, 0.3237, 0.7129, 0.3222, 0.7186, 0.3174, 0.7482, 0.3186, 0.6946, 0.2968, 0.7169, 0.2775, 0.7217, 0.2827, 0.7044, 0.2977, 0.7711, 0.2813, 0.7836, 0.3036, 0.7735, 0.303, 0.7638, 0.2856, 0.7169, 0.2775, 0.7711, 0.2813, 0.7638, 0.2856, 0.7217, 0.2827, 0.9123, 0.04667, 0.9434, 0.06392, 0.9434, 0.0855, 0.9075, 0.09728, 0.8781, 0.08584, 0.8805, 0.05503, 0.9625, 0.2381, 0.9442, 0.2618, 0.9376, 0.2638, 0.9591, 0.2361, 0.9084, 0.239, 0.908, 0.2538, 0.8781, 0.2533, 0.8785, 0.2361, 0.9442, 0.2618, 0.9625, 0.2762, 0.9591, 0.2806, 0.9376, 0.2638, 0.9081, 0.1991, 0.9087, 0.215, 0.8788, 0.2179, 0.8781, 0.1993, 0.908, 0.2538, 0.9084, 0.2722, 0.8785, 0.2749, 0.8781, 0.2533, 0.3031, 0.5972, 0.2441, 0.6357, 0.0974, 0.5879, 0.7618, 0.932, 0.9405, 0.9294, 0.9271, 0.9307, 0.7542, 0.932, 0.7725, 0.9208, 0.9516, 0.9085, 0.9405, 0.9294, 0.7618, 0.932, 0.7835, 0.8841, 0.9635, 0.8633, 0.9516, 0.9085, 0.7725, 0.9208, 0.7783, 0.6795, 0.9635, 0.716, 0.9635, 0.8633, 0.7835, 0.8841, 0.9101, 0.9603, 0.9271, 0.9307, 0.7542, 0.932, 0.7372, 0.9616, 0.3031, 0.4255, 0.2487, 0.4552, 0.0974, 0.5879, 0.3031, 0.5972, 0.3031, 0.4255, 0.3031, 0.5972, 0.4691, 0.6448, 0.4691, 0.4293, 0.325, 0.325, 0.3245, 0.1058, 0.2849, 0.1063, 0.2712, 0.3259, 0.7542, 0.932, 0.7067, 0.9047, 0.6994, 0.9312, 0.7372, 0.9616, 0.1968, 0.6879, 0.1784, 0.8516, 0.216, 0.8517, 0.2344, 0.6885, 0.2344, 0.6885, 0.216, 0.8517, 0.2745, 0.8489, 0.2928, 0.6429, 0.6994, 0.9312, 0.7067, 0.9047, 0.6066, 0.75, 0.5727, 0.7595, 0.6306, 0.8148, 0.594, 0.8359, 0.5411, 0.7529, 0.5553, 0.8943, 0.0974, 0.5879, 0.08532, 0.5906, 0.06377, 0.5955, 0.03528, 0.6019, 0.1968, 0.6879, 0.2344, 0.6885, 0.0974, 0.5879, 0.1968, 0.6879, 0.2928, 0.6429, 0.3031, 0.5972, 0.2441, 0.6357, 0.2344, 0.6885, 0.9635, 0.716, 0.9255, 0.5135, 0.7445, 0.5149, 0.7783, 0.6795, 0.7783, 0.6795, 0.7445, 0.5149, 0.6253, 0.4424, 0.6678, 0.6424, 0.4691, 0.6448, 0.3031, 0.5972, 0.2928, 0.6429, 0.2928, 0.6429, 0.2745, 0.8489, 0.4496, 0.8529, 0.4691, 0.6448, 0.2745, 0.8489, 0.2454, 0.941, 0.4175, 0.9449, 0.4496, 0.8529, 0.6253, 0.4424, 0.7445, 0.5149, 0.9255, 0.5135, 0.891, 0.4393, 0.7134, 0.4414, 0.5943, 0.6519, 0.6066, 0.75, 0.6678, 0.6424, 0.2441, 0.6357, 0.0974, 0.5879, 0.2344, 0.6885, 0.216, 0.8517, 0.1784, 0.8516, 0.07001, 0.9101, 0.2158, 0.9448, 0.2454, 0.941, 0.2745, 0.8489, 0.2454, 0.941, 0.2158, 0.9448, 0.3808, 0.9494, 0.4175, 0.9449, 0.6678, 0.6424, 0.6066, 0.75, 0.7783, 0.6795, 0.7783, 0.6795, 0.6066, 0.75, 0.7067, 0.9047, 0.7542, 0.932, 0.7618, 0.932, 0.7725, 0.9208, 0.7835, 0.8841, 0.4148, 0.1002, 0.414, 0.0835, 0.3752, 0.0835, 0.376, 0.1002, 0.0339, 0.04826, 0.05006, 0.2683, 0.1116, 0.2697, 0.1231, 0.0503, 0.1616, 0.05167, 0.1807, 0.2709, 0.2312, 0.2685, 0.2348, 0.04826, 0.4211, 0.2237, 0.4148, 0.1002, 0.376, 0.1002, 0.3614, 0.2237, 0.3752, 0.0835, 0.414, 0.0835, 0.4136, 0.06677, 0.3749, 0.06681, 0.4718, 0.1655, 0.4772, 0.04829, 0.467, 0.04844, 0.4575, 0.1657, 0.169, 0.3183, 0.1773, 0.3135, 0.1704, 0.2965, 0.1595, 0.2949, 0.3245, 0.1058, 0.325, 0.08243, 0.2864, 0.08265, 0.2849, 0.1063, 0.3216, 0.04826, 0.283, 0.04848, 0.2854, 0.05912, 0.324, 0.0589, 0.324, 0.0589, 0.2854, 0.05912, 0.2864, 0.08265, 0.325, 0.08243, 0.3749, 0.06681, 0.4136, 0.06677, 0.4137, 0.04826, 0.3749, 0.0483, 0.3614, 0.3397, 0.3922, 0.338, 0.3923, 0.3276, 0.3615, 0.3275, 0.2232, 0.3212, 0.2167, 0.3156, 0.1978, 0.3209, 0.1971, 0.3285, 0.2348, 0.3024, 0.2251, 0.302, 0.2167, 0.3156, 0.2232, 0.3212, 0.1807, 0.2709, 0.1858, 0.2791, 0.2225, 0.2773, 0.2312, 0.2685, 0.1971, 0.3285, 0.1978, 0.3209, 0.1773, 0.3135, 0.169, 0.3183, 0.1595, 0.2949, 0.1704, 0.2965, 0.1858, 0.2791, 0.1807, 0.2709, 0.2312, 0.2685, 0.2225, 0.2773, 0.2251, 0.302, 0.2348, 0.3024, 0.1873, 0.2821, 0.1741, 0.297, 0.18, 0.3116, 0.1975, 0.318, 0.2138, 0.3134, 0.221, 0.3017, 0.2187, 0.2806, 0.3615, 0.3275, 0.3923, 0.3276, 0.3925, 0.316, 0.3618, 0.3141, 0.3618, 0.3518, 0.3925, 0.3484, 0.3922, 0.338, 0.3614, 0.3397, 0.1858, 0.2791, 0.1873, 0.2821, 0.2187, 0.2806, 0.2225, 0.2773, 0.3631, 0.2899, 0.3938, 0.2873, 0.3925, 0.2807, 0.3616, 0.2822, 0.3614, 0.2651, 0.3924, 0.266, 0.3938, 0.2512, 0.3631, 0.2479, 0.3616, 0.2822, 0.3925, 0.2807, 0.3924, 0.266, 0.3614, 0.2651, 0.09941, 0.292, 0.1116, 0.2697, 0.05006, 0.2683, 0.0682, 0.2908, 0.1011, 0.3184, 0.1149, 0.3165, 0.1231, 0.2929, 0.1059, 0.3038, 0.0682, 0.2908, 0.05006, 0.2683, 0.04831, 0.3023, 0.0679, 0.3093, 0.1059, 0.3038, 0.1231, 0.2929, 0.1116, 0.2697, 0.09941, 0.292, 0.07607, 0.3204, 0.06086, 0.3207, 0.08734, 0.3274, 0.08775, 0.3234, 0.08775, 0.3234, 0.08734, 0.3274, 0.1149, 0.3165, 0.1011, 0.3184, 0.0679, 0.3093, 0.04831, 0.3023, 0.06086, 0.3207, 0.07607, 0.3204, 0.4846, 0.3553, 0.4846, 0.3421, 0.4787, 0.3342, 0.4703, 0.3321, 0.4608, 0.3357, 0.4575, 0.3462, 0.4623, 0.3546, 0.4575, 0.1898, 0.4695, 0.3068, 0.4712, 0.308, 0.4598, 0.1915, 0.5073, 0.1657, 0.5026, 0.04844, 0.4972, 0.04831, 0.4997, 0.1655, 0.4598, 0.1915, 0.4712, 0.308, 0.4839, 0.308, 0.4776, 0.1915, 0.4776, 0.1915, 0.4839, 0.308, 0.4996, 0.3075, 0.4996, 0.1909, 0.4874, 0.1654, 0.4884, 0.04826, 0.4772, 0.04829, 0.4718, 0.1655, 0.4997, 0.1655, 0.4972, 0.04831, 0.4884, 0.04826, 0.4874, 0.1654, 0.1024, 0.7193, 0.07001, 0.9101, 0.1191, 0.8128, 0.155, 0.8128, 0.1474, 0.8639, 0.1784, 0.8516, 0.1968, 0.6879, 0.07001, 0.9101, 0.1784, 0.8516, 0.1474, 0.8639, 0.1191, 0.8639, 0.1191, 0.8128, 0.7374, 0.04667, 0.7169, 0.2775, 0.7711, 0.2813, 0.7833, 0.06642, 0.8798, 0.1349, 0.8781, 0.1586, 0.912, 0.159, 0.9098, 0.1344, 0.6654, 0.3038, 0.6529, 0.08998, 0.5973, 0.09403, 0.6183, 0.3241, 0.848, 0.07141, 0.8488, 0.04674, 0.8149, 0.04667, 0.8141, 0.07097, 0.7833, 0.06642, 0.7711, 0.2813, 0.7724, 0.2804, 0.7849, 0.06657, 0.6529, 0.08998, 0.6654, 0.06707, 0.575, 0.07404, 0.5973, 0.09403, 0.8488, 0.3229, 0.8488, 0.09256, 0.8149, 0.09145, 0.8149, 0.3224, 0.9087, 0.1802, 0.8788, 0.1772, 0.8781, 0.1993, 0.9081, 0.1991, 0.7711, 0.2813, 0.7836, 0.3036, 0.7849, 0.3033, 0.7724, 0.2804, 0.8819, 0.1159, 0.8798, 0.1349, 0.9098, 0.1344, 0.912, 0.1155, 0.6654, 0.06707, 0.6327, 0.04667, 0.5932, 0.04825, 0.575, 0.07404, 0.8488, 0.09256, 0.848, 0.07141, 0.8141, 0.07097, 0.8149, 0.09145, 0.7836, 0.3036, 0.7735, 0.303, 0.7482, 0.3186, 0.751, 0.3237, 0.7129, 0.3222, 0.7186, 0.3174, 0.7044, 0.2977, 0.6946, 0.2968, 0.751, 0.3237, 0.7482, 0.3186, 0.7186, 0.3174, 0.7129, 0.3222, 0.6946, 0.2968, 0.7044, 0.2977, 0.7217, 0.2827, 0.7169, 0.2775, 0.7711, 0.2813, 0.7638, 0.2856, 0.7735, 0.303, 0.7836, 0.3036, 0.7169, 0.2775, 0.7217, 0.2827, 0.7638, 0.2856, 0.7711, 0.2813, 0.9123, 0.04667, 0.8805, 0.05503, 0.8781, 0.08584, 0.9075, 0.09728, 0.9434, 0.0855, 0.9434, 0.06392, 0.9625, 0.2381, 0.9591, 0.2361, 0.9376, 0.2638, 0.9442, 0.2618, 0.9084, 0.239, 0.8785, 0.2361, 0.8781, 0.2533, 0.908, 0.2538, 0.9442, 0.2618, 0.9376, 0.2638, 0.9591, 0.2806, 0.9625, 0.2762, 0.9081, 0.1991, 0.8781, 0.1993, 0.8788, 0.2179, 0.9087, 0.215, 0.908, 0.2538, 0.8781, 0.2533, 0.8785, 0.2749, 0.9084, 0.2722, 0.3031, 0.5972, 0.0974, 0.5879, 0.2441, 0.6357, 0.7618, 0.932, 0.7542, 0.932, 0.9271, 0.9307, 0.9405, 0.9294, 0.7725, 0.9208, 0.7618, 0.932, 0.9405, 0.9294, 0.9516, 0.9085, 0.7835, 0.8841, 0.7725, 0.9208, 0.9516, 0.9085, 0.9635, 0.8633, 0.7783, 0.6795, 0.7835, 0.8841, 0.9635, 0.8633, 0.9635, 0.716])
me_cube_001.materials.append(mat_mat_drone)
me_cube_001.use_remesh_preserve_volume = False
me_cube_001.use_remesh_preserve_attributes = False
me_cube_001.use_mirror_vertex_groups = False
me_cube_001.use_paint_bone_selection = False
me_cube_001.use_paint_mask = True
me_cube_001.update()

# ---- objects
ob_helice_003 = bpy.data.objects.new('Helice.003', me_cube_004)
ob_helice_002 = bpy.data.objects.new('Helice.002', me_cube_002)
ob_helice_001 = bpy.data.objects.new('Helice.001', me_cube_000)
ob_cameradrone = bpy.data.objects.new('CameraDrone', me_cube_006)
ob_helice = bpy.data.objects.new('Helice', me_cube_003)
ob_tmt = bpy.data.objects.new('TMT', me_sphere)
ob_drone = bpy.data.objects.new('Drone', me_cube_001)

# ---- transforms, parenting, visibility, modifiers, constraints
ob_helice_003.location = (-1.739, 0.9304, 0.9043)
ob_helice_003.rotation_euler = (0.0, 0.0, -2.657)
ob_helice_003.lineart.crease_threshold = 0.0
ob_helice_002.location = (-1.739, -1.917, 0.9043)
ob_helice_002.rotation_euler = (0.0, -0.0, -1.835)
ob_helice_002.lineart.crease_threshold = 0.0
ob_helice_001.location = (1.723, -1.917, 0.9043)
ob_helice_001.rotation_euler = (0.0, -0.0, -0.7929)
ob_helice_001.lineart.crease_threshold = 0.0
ob_cameradrone.location = (0.0, 0.4338, 0.0)
ob_cameradrone.lineart.crease_threshold = 0.0
ob_helice.location = (1.723, 0.9173, 0.9043)
ob_helice.lineart.crease_threshold = 0.0
ob_tmt.location = (2.98e-08, 0.7028, 1.475)
ob_tmt.lineart.crease_threshold = 0.0
ob_drone.location = (-5.96e-08, -0.2262, 0.52)
ob_drone.lineart.crease_threshold = 0.0

# ---- collection membership
col_collection_1.objects.link(ob_helice_003)
col_collection_1.objects.link(ob_helice_002)
col_collection_1.objects.link(ob_helice_001)
col_collection_1.objects.link(ob_cameradrone)
col_collection_1.objects.link(ob_helice)
col_collection_1.objects.link(ob_tmt)
col_collection_1.objects.link(ob_drone)

# ---- scene / render settings (as saved in the file)
scene.frame_start = 1; scene.frame_end = 250; scene.frame_set(0)
scene.render.engine = 'BLENDER_EEVEE_NEXT'
scene.render.resolution_percentage = 50
scene.render.dither_intensity = 0.0
scene.cycles.use_denoising = False
scene.cycles.samples = 10
scene.cycles.sampling_pattern = 'TABULATED_SOBOL'
scene.cycles.light_sampling_threshold = 0.0
scene.cycles.use_adaptive_sampling = False
scene.cycles.use_light_tree = False
scene.cycles.blur_glossy = 0.0
scene.cycles.pixel_filter_type = 'GAUSSIAN'
scene.cycles.sample_clamp_indirect = 0.0
scene.view_settings.view_transform = 'Standard'
bpy.context.view_layer.update()

# ---- added for rendering (the .blend has no active camera and no usable light): camera, sun
cam_auto = bpy.data.cameras.new('AutoCamera')
cam_auto.lens = 50.0
cam_auto.sensor_width = 36.0
cam_auto.clip_end = 1000.0
ob_auto_camera = bpy.data.objects.new('AutoCamera', cam_auto)
scene.collection.objects.link(ob_auto_camera)
ob_auto_camera.location = (6.42972, -8.23264, 6.16331)
ob_auto_camera.rotation_euler = (1.09748, -7.21219e-08, 0.694738)
scene.camera = ob_auto_camera
light_auto_sun = bpy.data.lights.new('AutoSun', 'SUN')
light_auto_sun.energy = 3.0
light_auto_sun.angle = 0.0523599
ob_auto_sun = bpy.data.objects.new('AutoSun', light_auto_sun)
scene.collection.objects.link(ob_auto_sun)
ob_auto_sun.rotation_euler = (0.872665, 0.174533, 0.523599)
bpy.context.view_layer.update()
